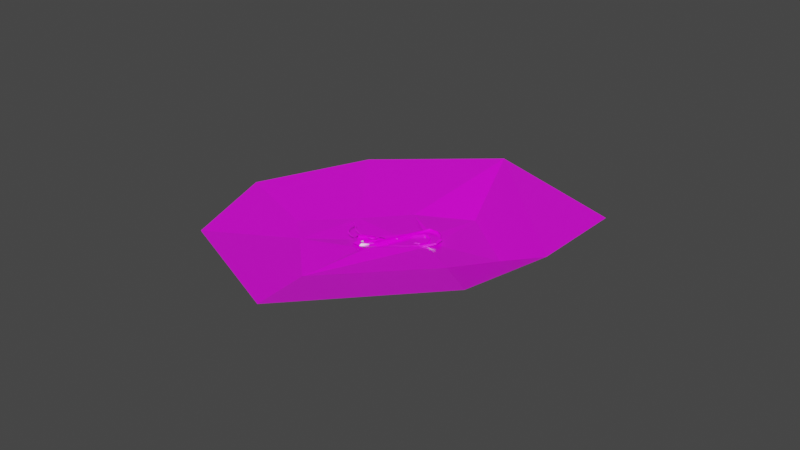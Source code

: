 # Source: MugenStage.blend  (saved by Blender 2.90.8; exported with 4.5.12 LTS)
import bpy
from mathutils import Matrix  # noqa: F401  (used for matrix-valued properties, if any)

bpy.ops.wm.read_factory_settings(use_empty=True)
scene = bpy.context.scene
scene.name = 'Scene'

# ---- collections
col_ground = bpy.data.collections.new('ground'); scene.collection.children.link(col_ground)
col_collection_2 = bpy.data.collections.new('Collection 2'); scene.collection.children.link(col_collection_2)

# ---- images (referenced by path relative to the original .blend; pixels are not part of the script)
import os
ASSET_DIR = os.environ.get("B2B_ASSET_DIR", "")  # directory of the original .blend (textures are referenced by path, not embedded)
HERE = os.path.dirname(os.path.abspath(__file__))  # packed textures are extracted next to this script under _unpacked/

def load_image(name, relpath, width, height, colorspace="sRGB"):
    """Load a texture the original file referenced (path relative to the .blend, or extracted next to this script)."""
    p = next((c for c in (os.path.join(HERE, relpath), os.path.join(ASSET_DIR, relpath)) if relpath and os.path.exists(c)), "")
    if p:
        img = bpy.data.images.load(p, check_existing=True)
        img.name = name
    else:  # same state as the original file: an image datablock whose file is absent (Cycles renders it pink)
        img = bpy.data.images.new(name, width, height)
        img.source = "FILE"
        img.filepath = "//" + (relpath or name)
    img.colorspace_settings.name = colorspace
    return img
img_stageuv_png = load_image('stageUV.png', 'stageUV.png', 1024, 1024, 'sRGB')
img_mugenstage_png = load_image('MugenStage.png', 'MugenStage.png', 1024, 1024, 'sRGB')

# ---- materials (node trees are filled in below, after node groups)
mat_x = bpy.data.materials.new('マテリアル')
mat_x.use_transparent_shadow = False
mat_x.roughness = 0.5
mat_x.specular_intensity = 0.9
mat_none = bpy.data.materials.new('None')
mat_none.use_transparent_shadow = False
mat_none.roughness = 0.2546
mat_none.specular_intensity = 0.8
mat_none_001 = bpy.data.materials.new('None.001')
mat_none_001.use_transparent_shadow = False
mat_none_001.roughness = 0.2546
mat_none_001.specular_intensity = 0.8
mat_none_002 = bpy.data.materials.new('None.002')
mat_none_002.use_transparent_shadow = False
mat_none_002.roughness = 0.2546
mat_none_002.specular_intensity = 0.8
mat_none_003 = bpy.data.materials.new('None.003')
mat_none_003.use_transparent_shadow = False
mat_none_003.roughness = 0.2546
mat_none_003.specular_intensity = 0.8
mat_none_007 = bpy.data.materials.new('None.007')
mat_none_007.use_transparent_shadow = False
mat_none_007.roughness = 0.2546
mat_none_007.specular_intensity = 0.8
mat_none_006 = bpy.data.materials.new('None.006')
mat_none_006.use_transparent_shadow = False
mat_none_006.roughness = 0.2546
mat_none_006.specular_intensity = 0.8
mat_none_005 = bpy.data.materials.new('None.005')
mat_none_005.use_transparent_shadow = False
mat_none_005.roughness = 0.2546
mat_none_005.specular_intensity = 0.8
mat_none_004 = bpy.data.materials.new('None.004')
mat_none_004.use_transparent_shadow = False
mat_none_004.roughness = 0.2546
mat_none_004.specular_intensity = 0.8

# ---- material node trees
mat_x.use_nodes = True; mat_x.node_tree.nodes.clear()
_N = mat_x.node_tree.nodes; _L = mat_x.node_tree.links
n0 = _N.new('ShaderNodeBsdfPrincipled'); n0.name = 'Principled BSDF'; n0.location = (10, 300)
n0.distribution = 'GGX'
n0.subsurface_method = 'BURLEY'
n0.inputs[3].default_value = 1.45
n0.inputs[13].default_value = 0.9
n0.inputs[27].default_value = (0.0, 0.0, 0.0, 1.0)
n0.inputs[28].default_value = 1.0
n1 = _N.new('ShaderNodeOutputMaterial'); n1.name = 'Material Output'; n1.location = (300, 300)
n2 = _N.new('ShaderNodeTexImage'); n2.name = '画像テクスチャ'; n2.location = (-300, 600)
n2.image = img_stageuv_png
_L.new(n0.outputs[0], n1.inputs[0])
_L.new(n2.outputs[0], n0.inputs[0])
n1.is_active_output = True
mat_none.use_nodes = True; mat_none.node_tree.nodes.clear()
_N = mat_none.node_tree.nodes; _L = mat_none.node_tree.links
n0 = _N.new('ShaderNodeBsdfPrincipled'); n0.name = 'Principled BSDF'; n0.location = (10, 300)
n0.distribution = 'GGX'
n0.subsurface_method = 'BURLEY'
n0.inputs[2].default_value = 0.2546
n0.inputs[3].default_value = 1.45
n0.inputs[13].default_value = 0.8
n0.inputs[27].default_value = (0.0, 0.0, 0.0, 1.0)
n0.inputs[28].default_value = 1.0
n1 = _N.new('ShaderNodeOutputMaterial'); n1.name = 'Material Output'; n1.location = (300, 300)
n2 = _N.new('ShaderNodeTexImage'); n2.name = '画像テクスチャ'; n2.location = (-280, 275)
n2.image = img_mugenstage_png
_L.new(n0.outputs[0], n1.inputs[0])
_L.new(n2.outputs[0], n0.inputs[0])
n1.is_active_output = True
mat_none_001.use_nodes = True; mat_none_001.node_tree.nodes.clear()
_N = mat_none_001.node_tree.nodes; _L = mat_none_001.node_tree.links
n0 = _N.new('ShaderNodeBsdfPrincipled'); n0.name = 'Principled BSDF'; n0.location = (10, 300)
n0.distribution = 'GGX'
n0.subsurface_method = 'BURLEY'
n0.inputs[2].default_value = 0.2546
n0.inputs[3].default_value = 1.45
n0.inputs[13].default_value = 0.8
n0.inputs[27].default_value = (0.0, 0.0, 0.0, 1.0)
n0.inputs[28].default_value = 1.0
n1 = _N.new('ShaderNodeOutputMaterial'); n1.name = 'Material Output'; n1.location = (300, 300)
_L.new(n0.outputs[0], n1.inputs[0])
n1.is_active_output = True
mat_none_002.use_nodes = True; mat_none_002.node_tree.nodes.clear()
_N = mat_none_002.node_tree.nodes; _L = mat_none_002.node_tree.links
n0 = _N.new('ShaderNodeBsdfPrincipled'); n0.name = 'Principled BSDF'; n0.location = (10, 300)
n0.distribution = 'GGX'
n0.subsurface_method = 'BURLEY'
n0.inputs[2].default_value = 0.2546
n0.inputs[3].default_value = 1.45
n0.inputs[13].default_value = 0.8
n0.inputs[27].default_value = (0.0, 0.0, 0.0, 1.0)
n0.inputs[28].default_value = 1.0
n1 = _N.new('ShaderNodeOutputMaterial'); n1.name = 'Material Output'; n1.location = (300, 300)
_L.new(n0.outputs[0], n1.inputs[0])
n1.is_active_output = True
mat_none_003.use_nodes = True; mat_none_003.node_tree.nodes.clear()
_N = mat_none_003.node_tree.nodes; _L = mat_none_003.node_tree.links
n0 = _N.new('ShaderNodeBsdfPrincipled'); n0.name = 'Principled BSDF'; n0.location = (10, 300)
n0.distribution = 'GGX'
n0.subsurface_method = 'BURLEY'
n0.inputs[2].default_value = 0.2546
n0.inputs[3].default_value = 1.45
n0.inputs[13].default_value = 0.8
n0.inputs[27].default_value = (0.0, 0.0, 0.0, 1.0)
n0.inputs[28].default_value = 1.0
n1 = _N.new('ShaderNodeOutputMaterial'); n1.name = 'Material Output'; n1.location = (300, 300)
_L.new(n0.outputs[0], n1.inputs[0])
n1.is_active_output = True
mat_none_007.use_nodes = True; mat_none_007.node_tree.nodes.clear()
_N = mat_none_007.node_tree.nodes; _L = mat_none_007.node_tree.links
n0 = _N.new('ShaderNodeBsdfPrincipled'); n0.name = 'Principled BSDF'; n0.location = (10, 300)
n0.distribution = 'GGX'
n0.subsurface_method = 'BURLEY'
n0.inputs[2].default_value = 0.2546
n0.inputs[3].default_value = 1.45
n0.inputs[13].default_value = 0.8
n0.inputs[27].default_value = (0.0, 0.0, 0.0, 1.0)
n0.inputs[28].default_value = 1.0
n1 = _N.new('ShaderNodeOutputMaterial'); n1.name = 'Material Output'; n1.location = (300, 300)
_L.new(n0.outputs[0], n1.inputs[0])
n1.is_active_output = True
mat_none_006.use_nodes = True; mat_none_006.node_tree.nodes.clear()
_N = mat_none_006.node_tree.nodes; _L = mat_none_006.node_tree.links
n0 = _N.new('ShaderNodeBsdfPrincipled'); n0.name = 'Principled BSDF'; n0.location = (10, 300)
n0.distribution = 'GGX'
n0.subsurface_method = 'BURLEY'
n0.inputs[2].default_value = 0.2546
n0.inputs[3].default_value = 1.45
n0.inputs[13].default_value = 0.8
n0.inputs[27].default_value = (0.0, 0.0, 0.0, 1.0)
n0.inputs[28].default_value = 1.0
n1 = _N.new('ShaderNodeOutputMaterial'); n1.name = 'Material Output'; n1.location = (300, 300)
_L.new(n0.outputs[0], n1.inputs[0])
n1.is_active_output = True
mat_none_005.use_nodes = True; mat_none_005.node_tree.nodes.clear()
_N = mat_none_005.node_tree.nodes; _L = mat_none_005.node_tree.links
n0 = _N.new('ShaderNodeBsdfPrincipled'); n0.name = 'Principled BSDF'; n0.location = (10, 300)
n0.distribution = 'GGX'
n0.subsurface_method = 'BURLEY'
n0.inputs[2].default_value = 0.2546
n0.inputs[3].default_value = 1.45
n0.inputs[13].default_value = 0.8
n0.inputs[27].default_value = (0.0, 0.0, 0.0, 1.0)
n0.inputs[28].default_value = 1.0
n1 = _N.new('ShaderNodeOutputMaterial'); n1.name = 'Material Output'; n1.location = (300, 300)
_L.new(n0.outputs[0], n1.inputs[0])
n1.is_active_output = True
mat_none_004.use_nodes = True; mat_none_004.node_tree.nodes.clear()
_N = mat_none_004.node_tree.nodes; _L = mat_none_004.node_tree.links
n0 = _N.new('ShaderNodeBsdfPrincipled'); n0.name = 'Principled BSDF'; n0.location = (10, 300)
n0.distribution = 'GGX'
n0.subsurface_method = 'BURLEY'
n0.inputs[2].default_value = 0.2546
n0.inputs[3].default_value = 1.45
n0.inputs[13].default_value = 0.8
n0.inputs[27].default_value = (0.0, 0.0, 0.0, 1.0)
n0.inputs[28].default_value = 1.0
n1 = _N.new('ShaderNodeOutputMaterial'); n1.name = 'Material Output'; n1.location = (300, 300)
_L.new(n0.outputs[0], n1.inputs[0])
n1.is_active_output = True

# ---- world
world_world = bpy.data.worlds.new('World'); scene.world = world_world
world_world.use_nodes = True; world_world.node_tree.nodes.clear()
_N = world_world.node_tree.nodes; _L = world_world.node_tree.links
n0 = _N.new('ShaderNodeOutputWorld'); n0.name = 'World Output'; n0.location = (300, 300)
n1 = _N.new('ShaderNodeBackground'); n1.name = 'Background'; n1.location = (10, 300)
n1.inputs[0].default_value = (0.05088, 0.05088, 0.05088, 1.0)
_L.new(n1.outputs[0], n0.inputs[0])
n0.is_active_output = True
world_world.color = (0.05088, 0.05088, 0.05088)
world_world.use_sun_shadow = False
world_world.sun_shadow_jitter_overblur = 0.0

# ---- meshes
me_001 = bpy.data.meshes.new('平面.001')
me_001.from_pydata([(1.0, -4e-06, 9.279), (-0.885, 2e-06, -8.834), (-0.9997, -4e-06, 9.279), (-0.8578, 4e-06, -12.67), (-2.214, 4e-06, -11.26), (-3.986, 4e-06, -14.88), (-4.758, 4e-06, -13.13), (-7.78, 4e-06, -14.88), (-7.78, 4e-06, -12.88), (-11.15, 4e-06, -12.97), (-11.55, 4e-06, -14.88), (-13.8, 4e-06, -11.9), (-15.04, 4e-06, -13.35), (-15.21, 4e-06, -9.572), (-17.05, 2e-06, -6.305), (-15.05, 2e-06, -6.305), (-16.76, 2e-06, -3.199), (-15.05, 0.0, -2.492), (-17.77, 0.0, 0.2168), (-21.58, 0.0, 0.2117), (-18.47, 0.0, -1.49), (-21.58, 0.0, -1.788), (-25.37, 0.0, 0.2117), (-25.37, 0.0, -1.788), (-29.18, 0.0, 0.2117), (-29.18, 0.0, -1.788), (-29.44, 0.08918, 0.2117), (-28.92, -0.08918, -1.788), (-29.44, 0.08918, -1.788), (-36.21, 0.3893, 0.2117), (-32.63, -0.426, -1.788), (-36.21, 0.3893, -1.788), (-39.6, 1.135, 0.2117), (-39.6, 1.135, -1.788), (-42.79, 2.222, 0.2117), (-42.79, 2.222, -1.788), (-45.4, 4.415, 0.2117), (-45.4, 4.415, -1.788), (-46.67, 7.802, 0.2117), (-46.67, 7.802, -1.788), (-46.66, 11.14, 0.1145), (-46.66, 11.57, -1.789), (-46.66, 13.83, 1.404), (-46.66, 15.01, -0.1502), (-46.66, 15.74, 3.402), (-46.66, 17.5, 2.751), (-46.66, 17.49, 6.406), (-46.66, 15.67, 9.39), (-46.66, 17.5, 10.06), (-46.66, 15.58, 13.37), (-46.66, 12.1, 14.99), (-46.66, 14.14, 12.1), (-46.68, 8.321, 14.98), (-46.66, 11.68, 13.08), (-41.53, 3.303, 14.98), (-37.83, 2.733, 12.98), (-41.53, 3.303, 12.98), (-44.78, 5.1, 14.98), (-44.78, 5.1, 12.98), (-46.68, 8.321, 12.98), (-38.14, 2.617, 14.98), (-37.65, 2.873, 12.98), (-38.14, 2.617, 12.98), (-33.53, -4e-06, 12.98), (-11.34, -4e-06, 14.8), (-10.77, -4e-06, 12.98), (-9.206, -6e-06, 16.0), (-7.633, -4e-06, 15.18), (-7.63, -6e-06, 18.92), (-9.338, -8e-06, 21.96), (-7.631, -8e-06, 22.66), (-10.34, -8e-06, 25.37), (-11.05, -8e-06, 23.67), (-13.47, -8e-06, 25.07), (-14.17, -8e-06, 23.37), (-15.18, -8e-06, 26.79), (-16.88, -8e-06, 26.08), (-15.18, -1e-05, 29.21), (-14.17, -1e-05, 32.63), (-13.46, -1e-05, 30.93), (-10.5, -1e-05, 32.63), (-10.5, -1e-05, 30.63), (-7.436, -1e-05, 30.63), (-4.187, -1e-05, 32.63), (-2.326, -1e-05, 29.26), (-4.716, -1e-05, 30.78), (-0.9292, -1e-05, 30.61), (-0.8832, -8e-06, 27.04), (-0.9994, -4e-06, 13.02), (1.001, -4e-06, 13.02), (1.001, -6e-06, 16.76), (-0.9994, -6e-06, 16.76), (1.001, -6e-06, 20.51), (-0.9994, -6e-06, 20.51), (1.001, -8e-06, 24.12), (0.9843, -8e-06, 27.53), (-7.436, -1e-05, 32.63), (0.9915, 4e-06, -9.316), (-17.06, 4e-06, -10.1), (-28.92, -0.08918, 0.2117), (-32.63, -0.426, 0.2117), (-46.66, 15.49, 6.406), (-37.83, 2.733, 14.98), (-37.65, 2.873, 14.98), (-33.53, -4e-06, 14.98), (-9.63, -6e-06, 18.92), (-16.89, -1e-05, 29.92), (-0.9994, -8e-06, 24.12)], [], [(0, 1, 2), (1, 3, 4), (4, 5, 6), (6, 7, 8), (7, 9, 8), (10, 11, 9), (12, 13, 11), (13, 14, 15), (15, 16, 17), (16, 18, 17), (19, 20, 21), (22, 21, 23), (24, 23, 25), (26, 27, 28), (29, 30, 31), (32, 31, 33), (34, 33, 35), (36, 35, 37), (38, 37, 39), (40, 39, 41), (42, 41, 43), (44, 43, 45), (46, 44, 45), (47, 46, 48), (49, 47, 48), (50, 51, 49), (52, 53, 50), (54, 55, 56), (57, 56, 58), (59, 57, 58), (60, 61, 62), (63, 64, 65), (65, 66, 67), (66, 68, 67), (68, 69, 70), (69, 71, 70), (72, 73, 71), (74, 75, 73), (76, 77, 75), (77, 78, 79), (79, 80, 81), (80, 82, 81), (83, 84, 85), (86, 87, 84), (0, 88, 89), (88, 90, 89), (91, 92, 90), (93, 94, 92), (94, 87, 95), (96, 85, 82), (0, 97, 1), (1, 97, 3), (4, 3, 5), (6, 5, 7), (7, 10, 9), (10, 12, 11), (12, 98, 13), (13, 98, 14), (15, 14, 16), (16, 20, 18), (19, 18, 20), (22, 19, 21), (24, 22, 23), (26, 99, 27), (29, 100, 30), (32, 29, 31), (34, 32, 33), (36, 34, 35), (38, 36, 37), (40, 38, 39), (42, 40, 41), (44, 42, 43), (46, 101, 44), (47, 101, 46), (49, 51, 47), (50, 53, 51), (52, 59, 53), (54, 102, 55), (57, 54, 56), (59, 52, 57), (60, 103, 61), (63, 104, 64), (65, 64, 66), (66, 105, 68), (68, 105, 69), (69, 72, 71), (72, 74, 73), (74, 76, 75), (76, 106, 77), (77, 106, 78), (79, 78, 80), (80, 96, 82), (83, 86, 84), (86, 95, 87), (0, 2, 88), (88, 91, 90), (91, 93, 92), (93, 107, 94), (94, 107, 87), (96, 83, 85)])
me_001.polygons.foreach_set('use_smooth', [True] * 100)
_k = set([(0, 89), (0, 97), (1, 2), (1, 4), (2, 88), (3, 5), (3, 97), (4, 6), (5, 7), (6, 8), (7, 10), (8, 9), (9, 11), (10, 12), (11, 13), (12, 98), (13, 15), (14, 16), (14, 98), (15, 17), (16, 20), (17, 18), (18, 19), (19, 22), (20, 21), (21, 23), (22, 24), (23, 25), (24, 25), (26, 28), (26, 99), (27, 28), (27, 99), (29, 32), (29, 100), (30, 31), (30, 100), (31, 33), (32, 33), (32, 34), (33, 35), (34, 35), (34, 36), (35, 37), (36, 37), (36, 38), (37, 39), (38, 39), (38, 40), (39, 41), (40, 42), (41, 43), (42, 44), (43, 45), (44, 101), (45, 46), (46, 48), (47, 51), (47, 101), (48, 49), (49, 50), (50, 52), (51, 53), (52, 53), (52, 57), (52, 59), (53, 59), (54, 56), (54, 57), (54, 102), (55, 56), (55, 102), (56, 58), (57, 58), (57, 59), (58, 59), (60, 62), (60, 103), (61, 62), (61, 103), (63, 65), (63, 104), (64, 66), (64, 104), (65, 67), (66, 105), (67, 68), (68, 70), (69, 72), (69, 105), (70, 71), (71, 73), (72, 74), (73, 75), (74, 76), (75, 77), (76, 106), (77, 79), (78, 80), (78, 106), (79, 81), (80, 96), (81, 82), (82, 85), (83, 86), (83, 96), (84, 85), (84, 87), (86, 95), (87, 107), (88, 91), (89, 90), (90, 92), (91, 93), (92, 94), (93, 107), (94, 95)])
me_001.attributes.new('sharp_edge', 'BOOLEAN', 'EDGE').data.foreach_set('value', [ (min(e.vertices), max(e.vertices)) in _k for e in me_001.edges])
_uv = me_001.uv_layers.new(name='UVMap')
_uv.uv.foreach_set('vector', [0.2378, 0.9055, 0.3068, 0.2895, 0.311, 0.9055, 0.1729, 0.2096, 0.1719, 0.07929, 0.2215, 0.1272, 0.2215, 0.1272, 0.2863, 0.004012, 0.3146, 0.06365, 0.3146, 0.06365, 0.4251, 0.003994, 0.4251, 0.07201, 0.4251, 0.003994, 0.5484, 0.0691, 0.4251, 0.07201, 0.563, 0.003906, 0.6451, 0.1053, 0.5484, 0.0691, 0.3366, 0.07136, 0.3428, 0.1997, 0.291, 0.1206, 0.3428, 0.1997, 0.41, 0.3109, 0.3368, 0.3109, 0.3368, 0.3109, 0.3994, 0.4165, 0.3369, 0.4405, 0.3994, 0.4165, 0.4362, 0.5327, 0.3369, 0.4405, 0.7111, 0.9911, 0.5972, 0.9333, 0.7111, 0.9231, 0.8496, 0.9911, 0.7111, 0.9231, 0.8496, 0.9231, 0.9888, 0.9911, 0.8496, 0.9231, 0.9888, 0.9231, 0.5441, 0.2209, 0.5632, 0.2889, 0.5441, 0.2889, 0.5441, 0.538, 0.4709, 0.6604, 0.4709, 0.538, 0.5441, 0.4219, 0.4709, 0.538, 0.4709, 0.4219, 0.5441, 0.3122, 0.4709, 0.4219, 0.4709, 0.3122, 0.5441, 0.2209, 0.4709, 0.3122, 0.4709, 0.2209, 0.8261, 0.8232, 0.9536, 0.8913, 0.8261, 0.8912, 0.7045, 0.8265, 0.8261, 0.8912, 0.6888, 0.8913, 0.6065, 0.7827, 0.6888, 0.8913, 0.5631, 0.8355, 0.6294, 0.5889, 0.6558, 0.7097, 0.5653, 0.611, 0.5654, 0.4867, 0.6294, 0.5889, 0.5653, 0.611, 0.6317, 0.3852, 0.5654, 0.4867, 0.5653, 0.3625, 0.5567, 0.1014, 0.4304, 0.1698, 0.4163, 0.1055, 0.6737, 0.1725, 0.5445, 0.1654, 0.5567, 0.1014, 0.7387, 0.4316, 0.6722, 0.3166, 0.7426, 0.3041, 0.5441, 0.7728, 0.4709, 0.8991, 0.4709, 0.7728, 0.5441, 0.6604, 0.4709, 0.7728, 0.4709, 0.6604, 0.6654, 0.4298, 0.7354, 0.546, 0.662, 0.5442, 0.7762, 0.4373, 0.7662, 0.3952, 0.7762, 0.3952, 0.8417, 0.7856, 0.7793, 0.03335, 0.8462, 0.01424, 0.4399, 0.5608, 0.3827, 0.6635, 0.3251, 0.6357, 0.3827, 0.6635, 0.325, 0.763, 0.3251, 0.6357, 0.325, 0.763, 0.3875, 0.8662, 0.325, 0.8902, 0.2003, 0.346, 0.09667, 0.4198, 0.1536, 0.3007, 0.1644, 0.4212, 0.1481, 0.5148, 0.09667, 0.4198, 0.1196, 0.5404, 0.1562, 0.6566, 0.09374, 0.5984, 0.2187, 0.6326, 0.1563, 0.7392, 0.1562, 0.6566, 0.1563, 0.7392, 0.1195, 0.8555, 0.09363, 0.7974, 0.533, 0.938, 0.4247, 0.996, 0.4247, 0.928, 0.4247, 0.996, 0.3125, 0.928, 0.4247, 0.928, 0.1937, 0.9959, 0.1256, 0.8815, 0.213, 0.9331, 0.07449, 0.9273, 0.07281, 0.8057, 0.1256, 0.8815, 0.003916, 0.2018, 0.07706, 0.329, 0.003906, 0.329, 0.07706, 0.329, 0.003906, 0.4561, 0.003906, 0.329, 0.07706, 0.4561, 0.003907, 0.5838, 0.003906, 0.4561, 0.07706, 0.5838, 0.003907, 0.7065, 0.003907, 0.5838, 0.003907, 0.7065, 0.07281, 0.8057, 0.004504, 0.8226, 0.3125, 0.996, 0.213, 0.9331, 0.3125, 0.928, 0.2378, 0.9055, 0.2381, 0.2731, 0.3068, 0.2895, 0.1729, 0.2096, 0.1043, 0.1933, 0.1719, 0.07929, 0.2215, 0.1272, 0.1719, 0.07929, 0.2863, 0.004012, 0.3146, 0.06365, 0.2863, 0.004012, 0.4251, 0.003994, 0.4251, 0.003994, 0.563, 0.003906, 0.5484, 0.0691, 0.563, 0.003906, 0.6908, 0.05614, 0.6451, 0.1053, 0.3366, 0.07136, 0.4104, 0.1817, 0.3428, 0.1997, 0.3428, 0.1997, 0.4104, 0.1817, 0.41, 0.3109, 0.3368, 0.3109, 0.41, 0.3109, 0.3994, 0.4165, 0.3994, 0.4165, 0.4621, 0.4746, 0.4362, 0.5327, 0.7111, 0.9911, 0.5714, 0.9913, 0.5972, 0.9333, 0.8496, 0.9911, 0.7111, 0.9911, 0.7111, 0.9231, 0.9888, 0.9911, 0.8496, 0.9911, 0.8496, 0.9231, 0.5441, 0.2209, 0.5632, 0.2209, 0.5632, 0.2889, 0.5441, 0.538, 0.5441, 0.6604, 0.4709, 0.6604, 0.5441, 0.4219, 0.5441, 0.538, 0.4709, 0.538, 0.5441, 0.3122, 0.5441, 0.4219, 0.4709, 0.4219, 0.5441, 0.2209, 0.5441, 0.3122, 0.4709, 0.3122, 0.8261, 0.8232, 0.9536, 0.8232, 0.9536, 0.8913, 0.7045, 0.8265, 0.8261, 0.8232, 0.8261, 0.8912, 0.6065, 0.7827, 0.7045, 0.8265, 0.6888, 0.8913, 0.6294, 0.5889, 0.6991, 0.6568, 0.6558, 0.7097, 0.5654, 0.4867, 0.6383, 0.4867, 0.6294, 0.5889, 0.6317, 0.3852, 0.6383, 0.4867, 0.5654, 0.4867, 0.5567, 0.1014, 0.5445, 0.1654, 0.4304, 0.1698, 0.6737, 0.1725, 0.6223, 0.2187, 0.5445, 0.1654, 0.7387, 0.4316, 0.6654, 0.4298, 0.6722, 0.3166, 0.5441, 0.7728, 0.5441, 0.8991, 0.4709, 0.8991, 0.5441, 0.6604, 0.5441, 0.7728, 0.4709, 0.7728, 0.6654, 0.4298, 0.7387, 0.4316, 0.7354, 0.546, 0.7762, 0.4373, 0.7662, 0.4373, 0.7662, 0.3952, 0.8417, 0.7856, 0.7683, 0.7853, 0.7793, 0.03335, 0.4399, 0.5608, 0.4609, 0.6226, 0.3827, 0.6635, 0.3827, 0.6635, 0.3982, 0.763, 0.325, 0.763, 0.325, 0.763, 0.3982, 0.763, 0.3875, 0.8662, 0.2003, 0.346, 0.1644, 0.4212, 0.09667, 0.4198, 0.1644, 0.4212, 0.2159, 0.5162, 0.1481, 0.5148, 0.1196, 0.5404, 0.2187, 0.6326, 0.1562, 0.6566, 0.2187, 0.6326, 0.2188, 0.7632, 0.1563, 0.7392, 0.1563, 0.7392, 0.2188, 0.7632, 0.1195, 0.8555, 0.533, 0.938, 0.5589, 0.9961, 0.4247, 0.996, 0.4247, 0.996, 0.3125, 0.996, 0.3125, 0.928, 0.1937, 0.9959, 0.07449, 0.9273, 0.1256, 0.8815, 0.07449, 0.9273, 0.004504, 0.8226, 0.07281, 0.8057, 0.003916, 0.2018, 0.07707, 0.2018, 0.07706, 0.329, 0.07706, 0.329, 0.07706, 0.4561, 0.003906, 0.4561, 0.07706, 0.4561, 0.07706, 0.5838, 0.003907, 0.5838, 0.07706, 0.5838, 0.07706, 0.7065, 0.003907, 0.7065, 0.003907, 0.7065, 0.07706, 0.7065, 0.07281, 0.8057, 0.3125, 0.996, 0.1937, 0.9959, 0.213, 0.9331])
me_001.materials.append(mat_x)
me_001.use_remesh_fix_poles = True
me_001.use_remesh_preserve_attributes = False
me_001.use_mirror_vertex_groups = False
me_001.update()
me_001.normals_split_custom_set([tuple(v) for v in zip(*[iter([-3.139e-08, 1.0, 1.689e-07, -7.095e-07, 1.0, 4.713e-07, 0.0, 1.0, 1.653e-07, -7.095e-07, 1.0, 4.713e-07, -2.335e-08, 1.0, 2.463e-07, 2.858e-07, 1.0, 2.753e-07, 2.858e-07, 1.0, 2.753e-07, 0.0, 1.0, -2.209e-14, 0.0, 1.0, 3.575e-14, 0.0, 1.0, 3.575e-14, 0.0, 1.0, 5.182e-15, 0.0, 1.0, 0.0, 0.0, 1.0, 5.182e-15, 0.0, 1.0, 1.117e-14, 0.0, 1.0, 0.0, 0.0, 1.0, -8.705e-15, 0.0, 1.0, -4.681e-14, 0.0, 1.0, 1.117e-14, 0.0, 1.0, -6.539e-14, -5.409e-08, 1.0, 2.807e-07, 0.0, 1.0, -4.681e-14, -5.409e-08, 1.0, 2.807e-07, -2.552e-08, 1.0, 3.014e-07, 1.551e-07, 1.0, 3.866e-07, 1.551e-07, 1.0, 3.866e-07, 5.453e-07, 1.0, 5.353e-07, 8.911e-07, 1.0, 6.772e-07, 5.453e-07, 1.0, 5.353e-07, -6.254e-08, 1.0, 2.746e-07, 8.911e-07, 1.0, 6.772e-07, 0.0, 1.0, 0.0, -4.029e-07, 1.0, 1.669e-07, 0.0, 1.0, 0.0, 0.0, 1.0, 0.0, 0.0, 1.0, 0.0, 0.0, 1.0, 0.0, 0.0, 1.0, 0.0, 0.0, 1.0, 0.0, 0.0, 1.0, 0.0, 0.3257, 0.9455, 0.0, 0.3257, 0.9455, 0.0, 0.3257, 0.9455, 0.0, 0.2222, 0.975, 0.0, 0.2222, 0.975, 0.0, 0.2146, 0.9767, 0.0, 0.2146, 0.9767, 0.0, 0.2146, 0.9767, 0.0, 0.2146, 0.9767, 0.0, 0.3227, 0.9465, 0.0, 0.3227, 0.9465, 0.0, 0.3227, 0.9465, 0.0, 0.6423, 0.7664, 3.702e-07, 0.6423, 0.7664, 1.884e-07, 0.6423, 0.7664, 5.586e-07, 0.9365, 0.3508, 8.481e-08, 0.9365, 0.3508, 1.789e-07, 0.9365, 0.3508, 0.0, 1.0, -0.002535, -0.0001043, 1.0, -0.002577, -0.0001767, 1.0, -6.922e-05, 7.54e-06, 1.0, -3.902e-07, 0.0, 1.0, -6.922e-05, 7.54e-06, 1.0, 8.461e-07, 0.0, 1.0, 1.823e-06, 0.0, 1.0, 8.461e-07, 0.0, 1.0, 2.57e-06, 0.0, 1.0, -1.781e-07, 5.985e-07, 1.0, 1.823e-06, 0.0, 1.0, 2.57e-06, 0.0, 1.0, 2.044e-07, 5.957e-07, 1.0, -1.781e-07, 5.985e-07, 1.0, 0.0, 4.87e-07, 1.0, 1.417e-06, -3.725e-07, 1.0, 2.044e-07, 5.957e-07, 1.0, 0.0, 4.87e-07, 1.0, -3.121e-05, 7.024e-06, 1.0, 1.65e-06, -3.589e-07, 1.0, 1.417e-06, -3.725e-07, 1.0, -0.003533, 0.0007835, 1.0, -0.003262, 0.00079, 1.0, -3.121e-05, 7.024e-06, 0.1524, 0.9883, 0.0, 0.1524, 0.9883, 0.0, 0.1524, 0.9883, 0.0, 0.4843, 0.8749, 0.0, 0.4843, 0.8749, 0.0, 0.4843, 0.8749, 0.0, 0.8615, 0.5078, 0.0, 0.8615, 0.5078, 0.0, 0.8615, 0.5078, 0.0, -0.4676, 0.8839, 0.0, -0.4676, 0.8839, 0.0, -0.4676, 0.8839, 0.0, 0.0, 1.0, 1.315e-14, 3.857e-07, 1.0, 1.216e-07, 1.072e-07, 1.0, 2.752e-07, 1.072e-07, 1.0, 2.752e-07, -5.13e-07, 1.0, 6.005e-07, -8.612e-07, 1.0, 7.873e-07, -5.13e-07, 1.0, 6.005e-07, -1.921e-07, 1.0, 3.935e-07, -8.612e-07, 1.0, 7.873e-07, -1.921e-07, 1.0, 3.935e-07, -7.985e-08, 1.0, 2.925e-07, -1.108e-07, 1.0, 2.675e-07, -7.985e-08, 1.0, 2.925e-07, 0.0, 1.0, 6.606e-14, -1.108e-07, 1.0, 2.675e-07, 0.0, 1.0, 7.984e-14, 0.0, 1.0, -6.337e-14, 0.0, 1.0, 6.606e-14, 0.0, 1.0, -8.509e-14, -1.706e-07, 1.0, 4.119e-07, 0.0, 1.0, -6.337e-14, -5.277e-08, 1.0, 3.478e-07, 3.712e-08, 1.0, 2.99e-07, -1.706e-07, 1.0, 4.119e-07, 3.712e-08, 1.0, 2.99e-07, 0.0, 1.0, 6.337e-14, 0.0, 1.0, 1.072e-13, 0.0, 1.0, 1.072e-13, 0.0, 1.0, 0.0, 0.0, 1.0, 0.0, 0.0, 1.0, 0.0, 0.0, 1.0, 0.0, 0.0, 1.0, 0.0, 0.0, 1.0, 2.011e-13, -2.63e-07, 1.0, 2.728e-07, 0.0, 1.0, 1.008e-13, -1.923e-07, 1.0, 2.813e-07, -1.32e-07, 1.0, 2.791e-07, -2.63e-07, 1.0, 2.728e-07, -3.139e-08, 1.0, 1.689e-07, 0.0, 1.0, 2.676e-07, 0.0, 1.0, 2.676e-07, 0.0, 1.0, 2.676e-07, 0.0, 1.0, 2.676e-07, 0.0, 1.0, 2.676e-07, 0.0, 1.0, 2.676e-07, 0.0, 1.0, 2.772e-07, 0.0, 1.0, 2.676e-07, 0.0, 1.0, 2.772e-07, 0.0, 1.0, 2.776e-07, 0.0, 1.0, 2.772e-07, 0.0, 1.0, 2.776e-07, -1.32e-07, 1.0, 2.791e-07, -7.312e-08, 1.0, 2.745e-07, 0.0, 1.0, 5.755e-14, 0.0, 1.0, 1.008e-13, 0.0, 1.0, 0.0, -3.139e-08, 1.0, 1.689e-07, -9.445e-07, 1.0, 4.729e-07, -7.095e-07, 1.0, 4.713e-07, -7.095e-07, 1.0, 4.713e-07, -9.445e-07, 1.0, 4.729e-07, -2.335e-08, 1.0, 2.463e-07, 2.858e-07, 1.0, 2.753e-07, -2.335e-08, 1.0, 2.463e-07, 0.0, 1.0, -2.209e-14, 0.0, 1.0, 3.575e-14, 0.0, 1.0, -2.209e-14, 0.0, 1.0, 5.182e-15, 0.0, 1.0, 5.182e-15, 0.0, 1.0, -8.705e-15, 0.0, 1.0, 1.117e-14, 0.0, 1.0, -8.705e-15, 0.0, 1.0, -6.539e-14, 0.0, 1.0, -4.681e-14, 0.0, 1.0, -6.539e-14, -7.542e-08, 1.0, 2.631e-07, -5.409e-08, 1.0, 2.807e-07, -5.409e-08, 1.0, 2.807e-07, -7.542e-08, 1.0, 2.631e-07, -2.552e-08, 1.0, 3.014e-07, 1.551e-07, 1.0, 3.866e-07, -2.552e-08, 1.0, 3.014e-07, 5.453e-07, 1.0, 5.353e-07, 5.453e-07, 1.0, 5.353e-07, -4.029e-07, 1.0, 1.669e-07, -6.254e-08, 1.0, 2.746e-07, 0.0, 1.0, 0.0, -6.254e-08, 1.0, 2.746e-07, -4.029e-07, 1.0, 1.669e-07, 0.0, 1.0, 0.0, 0.0, 1.0, 0.0, 0.0, 1.0, 0.0, 0.0, 1.0, 0.0, 0.0, 1.0, 0.0, 0.0, 1.0, 0.0, 0.3257, 0.9455, 0.0, 0.3257, 0.9455, 0.0, 0.3257, 0.9455, 0.0, 0.2222, 0.975, 0.0, 0.2222, 0.975, 0.0, 0.2222, 0.975, 0.0, 0.2146, 0.9767, 0.0, 0.2222, 0.975, 0.0, 0.2146, 0.9767, 0.0, 0.3227, 0.9465, 0.0, 0.3227, 0.9465, 0.0, 0.3227, 0.9465, 0.0, 0.6423, 0.7664, 3.702e-07, 0.6423, 0.7664, 0.0, 0.6423, 0.7664, 1.884e-07, 0.9365, 0.3508, 8.481e-08, 0.9365, 0.3508, 2.637e-07, 0.9365, 0.3508, 1.789e-07, 1.0, -0.002535, -0.0001043, 1.0, -0.002678, 0.0, 1.0, -0.002577, -0.0001767, 1.0, -3.902e-07, 0.0, 1.0, -0.002535, -0.0001043, 1.0, -6.922e-05, 7.54e-06, 1.0, 1.823e-06, 0.0, 1.0, -3.902e-07, 0.0, 1.0, 8.461e-07, 0.0, 1.0, -1.781e-07, 5.985e-07, 1.0, -4.299e-07, 6.435e-07, 1.0, 1.823e-06, 0.0, 1.0, 2.044e-07, 5.957e-07, 1.0, -4.299e-07, 6.435e-07, 1.0, -1.781e-07, 5.985e-07, 1.0, 1.417e-06, -3.725e-07, 1.0, 1.65e-06, -3.589e-07, 1.0, 2.044e-07, 5.957e-07, 1.0, -3.121e-05, 7.024e-06, 1.0, -0.003262, 0.00079, 1.0, 1.65e-06, -3.589e-07, 1.0, -0.00398, -4.441e-09, 1.0, -0.00398, -4.441e-09, 1.0, -0.00398, -4.441e-09, 0.1524, 0.9883, 0.0, 0.1524, 0.9883, 0.0, 0.1524, 0.9883, 0.0, 0.4843, 0.8749, 0.0, 0.4843, 0.8749, 0.0, 0.4843, 0.8749, 0.0, 0.8615, 0.5078, 5.101e-07, 0.8615, 0.5078, 5.101e-07, 0.8615, 0.5078, 5.101e-07, -0.4676, 0.8839, 0.0, -0.4676, 0.8839, 0.0, -0.4676, 0.8839, 0.0, 0.0, 1.0, 1.315e-14, 0.0, 1.0, 0.0, 3.857e-07, 1.0, 1.216e-07, 1.072e-07, 1.0, 2.752e-07, 3.857e-07, 1.0, 1.216e-07, -5.13e-07, 1.0, 6.005e-07, -5.13e-07, 1.0, 6.005e-07, 0.0, 1.0, 3.352e-07, -1.921e-07, 1.0, 3.935e-07, -1.921e-07, 1.0, 3.935e-07, 0.0, 1.0, 3.352e-07, -7.985e-08, 1.0, 2.925e-07, -7.985e-08, 1.0, 2.925e-07, 0.0, 1.0, 7.984e-14, 0.0, 1.0, 6.606e-14, 0.0, 1.0, 7.984e-14, 0.0, 1.0, -8.509e-14, 0.0, 1.0, -6.337e-14, 0.0, 1.0, -8.509e-14, -5.277e-08, 1.0, 3.478e-07, -1.706e-07, 1.0, 4.119e-07, -5.277e-08, 1.0, 3.478e-07, 1.078e-07, 1.0, 2.604e-07, 3.712e-08, 1.0, 2.99e-07, 3.712e-08, 1.0, 2.99e-07, 1.078e-07, 1.0, 2.604e-07, 0.0, 1.0, 6.337e-14, 0.0, 1.0, 1.072e-13, 0.0, 1.0, 6.337e-14, 0.0, 1.0, 0.0, 0.0, 1.0, 0.0, 0.0, 1.0, 5.755e-14, 0.0, 1.0, 0.0, 0.0, 1.0, 2.011e-13, -1.923e-07, 1.0, 2.813e-07, -2.63e-07, 1.0, 2.728e-07, -1.923e-07, 1.0, 2.813e-07, -7.312e-08, 1.0, 2.745e-07, -1.32e-07, 1.0, 2.791e-07, -3.139e-08, 1.0, 1.689e-07, 0.0, 1.0, 1.653e-07, 0.0, 1.0, 2.676e-07, 0.0, 1.0, 2.676e-07, 0.0, 1.0, 2.676e-07, 0.0, 1.0, 2.676e-07, 0.0, 1.0, 2.676e-07, 0.0, 1.0, 2.772e-07, 0.0, 1.0, 2.772e-07, 0.0, 1.0, 2.772e-07, 0.0, 1.0, 2.808e-07, 0.0, 1.0, 2.776e-07, 0.0, 1.0, 2.776e-07, 0.0, 1.0, 2.808e-07, -1.32e-07, 1.0, 2.791e-07, 0.0, 1.0, 5.755e-14, 0.0, 1.0, 2.011e-13, 0.0, 1.0, 1.008e-13])] * 3)])
me_031 = bpy.data.meshes.new('平面.031')
me_031.from_pydata([(-0.7915, -0.7846, -0.268), (1.042, -1.116, -0.07005), (1.061, 1.061, 0.0), (-1.602, -1.46, -0.4135), (-0.2366, -2.156, -0.09775), (-2.178, -1.728, -0.4965), (-1.825, -2.653, -0.1811), (-3.641, -2.586, -0.3132), (-2.851, -1.648, -0.6173), (-5.222, -1.885, -0.5812), (-3.705, -1.385, -0.792), (-5.999, 0.1885, -1.1), (-5.064, 1.042, -1.519)], [], [(0, 1, 2), (3, 4, 1, 0), (5, 6, 4, 3), (7, 6, 5, 8), (9, 7, 8, 10), (11, 9, 10), (10, 12, 11)])
_uv = me_031.uv_layers.new(name='UVマップ')
_uv.uv.foreach_set('vector', [0.0, 0.0, 1.0, 0.0, 0.0, 1.0, 0.0, 0.0, 1.0, 0.0, 1.0, 1.0, 0.0, 1.0, 0.0, 0.0, 1.0, 0.0, 1.0, 1.0, 0.0, 1.0, 0.0, 0.0, 1.0, 0.0, 1.0, 1.0, 0.0, 1.0, 0.0, 0.0, 1.0, 0.0, 1.0, 1.0, 0.0, 1.0, 0.0, 0.0, 1.0, 0.0, 1.0, 1.0, 1.0, 0.0, 1.0, 1.0, 0.0, 1.0])
me_031.use_remesh_fix_poles = True
me_031.use_remesh_preserve_attributes = False
me_031.use_mirror_vertex_groups = False
me_031.update()
me_023 = bpy.data.meshes.new('平面.023')
me_023.from_pydata([(-0.3871, 0.2219, -0.5139), (-0.102, -1.204, -0.4879), (-1.804, -0.2432, -6.179), (-0.08848, 0.2232, -0.5636), (0.04023, -15.07, -0.06698), (-1.638, -14.51, -5.799), (-1.467, -15.47, -5.806), (-0.1583, -14.09, -0.06746), (-1.43, -14.55, -5.829), (0.01977, -14.03, -0.1154), (-0.9868, 10.46, -4.224), (-0.4783, 11.32, -1.403), (-1.155, 11.13, -4.177), (-0.3032, 10.66, -1.396), (-1.557, -1.673, -6.16), (-0.9492, 11.12, -4.242), (-1.536, -0.212, -6.275), (-0.2983, 11.33, -1.419), (-0.05415, -7.165, -0.3029), (-1.808, -6.21, -5.998), (-1.52, -7.645, -5.996), (-0.3624, -5.746, -0.3162), (-1.502, -6.122, -6.057), (-0.05767, -5.688, -0.3822), (-0.0234, -10.92, -0.1803), (-1.666, -10.43, -5.91), (-1.495, -11.33, -5.9), (-0.2096, -10.01, -0.1781), (-1.469, -10.39, -5.92), (-0.007024, -10.03, -0.2308), (-1.914, 18.52, -7.702), (-1.352, 19.34, -4.809), (-2.074, 19.17, -7.792), (-1.175, 18.69, -4.831), (-2.05, 24.71, -8.199), (-0.8705, 25.76, -2.718), (-2.229, 25.37, -8.189), (-0.6943, 25.14, -2.718), (8.171, 24.81, 20.21), (8.406, 26.53, 21.24), (7.766, 25.85, 18.55), (8.09, 27.56, 19.55), (9.289, 14.8, 17.32), (9.485, 16.4, 18.47), (8.81, 15.79, 15.75), (9.072, 17.43, 16.81), (8.499, 9.155, 9.025), (8.942, 10.77, 10.1), (8.164, 10.29, 7.337), (8.48, 11.84, 8.411), (7.48, -2.968, 4.279), (9.698, 1.972, 7.197), (7.167, -1.522, 2.958), (9.296, 3.123, 5.611), (4.733, -13.48, -6.581), (4.397, -12.02, -7.908), (-1.914, 19.2, -7.785), (-1.174, 19.33, -4.833), (-2.054, 25.37, -8.251), (-0.658, 25.75, -2.799), (8.08, 25.86, 18.48), (8.472, 24.8, 20.14), (9.038, 15.81, 15.67), (9.563, 14.79, 17.25), (8.924, 9.167, 8.935), (8.55, 10.27, 7.262), (9.354, -1.385, 2.355), (6.642, -12.09, -8.599), (9.568, -3.464, 3.09), (7.062, -13.68, -7.349)], [], [(0, 1, 3), (4, 5, 6), (4, 7, 5), (7, 8, 5), (10, 11, 12), (10, 13, 11), (1, 2, 14), (1, 0, 2), (0, 16, 2), (18, 19, 20), (18, 21, 19), (21, 22, 19), (24, 25, 26), (24, 27, 25), (27, 28, 25), (30, 31, 32), (30, 33, 31), (34, 35, 36), (34, 37, 35), (38, 41, 40), (42, 45, 44), (46, 49, 48), (51, 52, 50), (54, 52, 55), (6, 5, 8), (7, 4, 9), (27, 24, 29), (26, 25, 28), (20, 19, 22), (51, 53, 52), (54, 50, 52), (7, 9, 8), (0, 3, 16), (21, 23, 22), (27, 29, 28), (38, 39, 41), (42, 43, 45), (46, 47, 49), (21, 18, 23), (14, 2, 16), (12, 11, 17, 15), (17, 11, 13), (12, 15, 10), (32, 31, 57, 56), (32, 56, 30), (33, 57, 31), (36, 35, 59, 58), (37, 59, 35), (36, 58, 34), (40, 41, 60), (39, 38, 61), (38, 60, 61), (38, 40, 60), (44, 45, 62), (63, 43, 42), (42, 62, 63), (42, 44, 62), (47, 46, 64), (49, 65, 48), (65, 46, 48), (65, 64, 46), (52, 53, 66), (67, 52, 66), (67, 55, 52), (68, 51, 50), (68, 54, 69), (68, 50, 54), (54, 67, 69), (54, 55, 67)])
me_023.polygons.foreach_set('material_index', [0, 0, 0, 0, 0, 0, 4, 4, 4, 0, 0, 0, 0, 0, 0, 0, 0, 0, 0, 0, 1, 2, 0, 0, 0, 0, 0, 0, 0, 0, 0, 0, 4, 0, 0, 0, 1, 2, 0, 0, 0, 0, 0, 0, 0, 0, 0, 0, 0, 0, 0, 0, 0, 0, 0, 1, 1, 0, 0, 2, 2, 0, 0, 0, 0, 0, 0, 0, 0])
_uv = me_023.uv_layers.new(name='UVマップ')
_uv.uv.foreach_set('vector', [0.0, 0.0, 1.0, 0.0, 1.0, 1.0, 0.9918, 0.1529, 0.9713, 0.1019, 0.9918, 0.1018, 0.9918, 0.1529, 0.9709, 0.1529, 0.9713, 0.1019, 1.0, 0.0, 0.0, 1.0, 0.0, 0.0, 0.9871, 0.2513, 0.9709, 0.2757, 0.9709, 0.2514, 0.9871, 0.2513, 0.9871, 0.2761, 0.9709, 0.2757, 1.0, 0.1017, 0.9713, 0.05141, 1.0, 0.05127, 1.0, 0.1017, 0.9709, 0.1018, 0.9713, 0.05141, 1.0, 0.0, 0.0, 1.0, 0.0, 0.0, 1.0, 0.1017, 0.9713, 0.05141, 1.0, 0.05127, 1.0, 0.1017, 0.9709, 0.1018, 0.9713, 0.05141, 1.0, 0.0, 0.0, 1.0, 0.0, 0.0, 0.9917, 0.2033, 0.9713, 0.153, 0.9917, 0.1529, 0.9917, 0.2033, 0.9709, 0.2034, 0.9713, 0.153, 1.0, 0.0, 0.0, 1.0, 0.0, 0.0, 0.9871, 0.2761, 0.9709, 0.3005, 0.9709, 0.2762, 0.9871, 0.2761, 0.9871, 0.301, 0.9709, 0.3005, 0.9871, 0.2034, 0.9709, 0.2509, 0.9709, 0.2035, 0.9871, 0.2034, 0.9871, 0.2513, 0.9709, 0.2509, 0.0, 0.0, 1.0, 1.0, 0.0, 1.0, 0.0, 0.0, 1.0, 1.0, 0.0, 1.0, 0.0, 0.0, 1.0, 1.0, 0.0, 1.0, 1.0, 0.0, 0.0, 1.0, 0.0, 0.0, 0.0, 0.0, 1.0, 1.0, 0.0, 1.0, 0.0, 0.0, 1.0, 1.0, 0.0, 1.0, 0.0, 0.0, 1.0, 0.0, 1.0, 1.0, 0.0, 0.0, 1.0, 0.0, 1.0, 1.0, 0.0, 0.0, 1.0, 1.0, 0.0, 1.0, 0.0, 0.0, 1.0, 1.0, 0.0, 1.0, 1.0, 0.0, 1.0, 1.0, 0.0, 1.0, 0.0, 0.0, 1.0, 0.0, 1.0, 1.0, 1.0, 0.0, 1.0, 1.0, 0.0, 1.0, 1.0, 0.0, 1.0, 1.0, 0.0, 1.0, 1.0, 0.0, 1.0, 1.0, 0.0, 1.0, 1.0, 0.0, 1.0, 1.0, 0.0, 1.0, 0.0, 0.0, 1.0, 0.0, 1.0, 1.0, 0.0, 0.0, 1.0, 0.0, 1.0, 1.0, 0.0, 0.0, 1.0, 0.0, 1.0, 1.0, 0.0, 0.0, 1.0, 0.0, 1.0, 1.0, 0.0, 0.0, 1.0, 1.0, 0.0, 1.0, 0.0, 0.0, 1.0, 0.0, 1.0, 1.0, 0.0, 1.0, 1.0, 1.0, 0.9709, 0.2757, 0.9871, 0.2761, 0.0, 0.0, 0.0, 1.0, 0.9871, 0.2513, 0.0, 0.0, 1.0, 0.0, 1.0, 1.0, 0.0, 1.0, 0.0, 0.0, 0.0, 1.0, 0.9871, 0.2761, 0.9871, 0.301, 1.0, 1.0, 1.0, 0.0, 0.0, 0.0, 1.0, 0.0, 1.0, 1.0, 0.0, 1.0, 0.9871, 0.2513, 1.0, 1.0, 1.0, 0.0, 0.0, 0.0, 0.0, 1.0, 0.9871, 0.2034, 0.0, 1.0, 1.0, 1.0, 0.0, 0.0, 1.0, 0.0, 0.0, 0.0, 0.0, 0.0, 0.0, 0.0, 0.0, 0.0, 0.0, 0.0, 0.0, 0.0, 0.0, 1.0, 0.0, 0.0, 0.0, 1.0, 1.0, 1.0, 0.0, 0.0, 0.0, 0.0, 1.0, 0.0, 0.0, 0.0, 0.0, 0.0, 0.0, 0.0, 0.0, 0.0, 0.0, 0.0, 0.0, 1.0, 0.0, 0.0, 1.0, 0.0, 0.0, 0.0, 0.0, 0.0, 1.0, 1.0, 0.0, 0.0, 0.0, 1.0, 0.0, 0.0, 0.0, 0.0, 0.0, 1.0, 0.0, 0.0, 0.0, 0.0, 0.0, 0.0, 0.0, 1.0, 1.0, 1.0, 0.0, 0.0, 0.0, 0.0, 1.0, 1.0, 0.0, 0.0, 0.0, 0.0, 0.0, 1.0, 1.0, 1.0, 0.0, 0.0, 1.0, 0.0, 0.0, 0.0, 0.0, 0.0, 0.0, 0.0, 0.0, 0.0, 0.0, 0.0, 0.0, 0.0, 0.0, 0.0, 0.0, 0.0, 0.0, 0.0, 0.0, 0.0, 0.0, 0.0, 0.0, 1.0, 0.0, 0.0])
_uv.active_render = True
_uv = me_023.uv_layers.new(name='UVMap')
_uv.uv.foreach_set('vector', [0.0, 0.0, 0.0, 0.0, 0.0, 0.0, 1.0, 0.0, 0.0, 1.0, 0.0, 0.0, 1.0, 0.0, 1.0, 1.0, 0.0, 1.0, 0.0, 0.0, 0.0, 0.0, 0.0, 0.0, 0.0, 0.0, 1.0, 1.0, 0.0, 1.0, 0.0, 0.0, 1.0, 0.0, 1.0, 1.0, 1.0, 0.0, 0.0, 1.0, 0.0, 0.0, 1.0, 0.0, 1.0, 1.0, 0.0, 1.0, 0.0, 0.0, 0.0, 0.0, 0.0, 0.0, 1.0, 0.0, 0.0, 1.0, 0.0, 0.0, 1.0, 0.0, 1.0, 1.0, 0.0, 1.0, 0.0, 0.0, 0.0, 0.0, 0.0, 0.0, 1.0, 0.0, 0.0, 1.0, 0.0, 0.0, 1.0, 0.0, 1.0, 1.0, 0.0, 1.0, 0.0, 0.0, 0.0, 0.0, 0.0, 0.0, 0.0, 0.0, 1.0, 1.0, 0.0, 1.0, 0.0, 0.0, 1.0, 0.0, 1.0, 1.0, 0.0, 0.0, 1.0, 1.0, 0.0, 1.0, 0.0, 0.0, 1.0, 0.0, 1.0, 1.0, 0.0, 0.0, 0.0, 0.0, 0.0, 0.0, 0.0, 0.0, 0.0, 0.0, 0.0, 0.0, 0.0, 0.0, 0.0, 0.0, 0.0, 0.0, 0.0, 0.0, 0.0, 0.0, 0.0, 0.0, 0.0, 0.0, 0.0, 0.0, 0.0, 0.0, 0.0, 0.0, 0.0, 0.0, 0.0, 0.0, 0.0, 0.0, 0.0, 0.0, 0.0, 0.0, 0.0, 0.0, 0.0, 0.0, 0.0, 0.0, 0.0, 0.0, 0.0, 0.0, 0.0, 0.0, 0.0, 0.0, 0.0, 0.0, 0.0, 0.0, 0.0, 0.0, 0.0, 0.0, 0.0, 0.0, 0.0, 0.0, 0.0, 0.0, 0.0, 0.0, 0.0, 0.0, 0.0, 0.0, 0.0, 0.0, 0.0, 0.0, 0.0, 0.0, 0.0, 0.0, 0.0, 0.0, 0.0, 0.0, 0.0, 0.0, 0.0, 0.0, 0.0, 0.0, 0.0, 0.0, 0.0, 0.0, 0.0, 0.0, 0.0, 0.0, 0.0, 0.0, 0.0, 0.0, 0.0, 0.0, 0.0, 0.0, 0.0, 0.0, 0.0, 0.0, 0.0, 0.0, 0.0, 0.0, 0.0, 0.0, 0.0, 0.0, 0.0, 0.0, 0.0, 0.0, 0.0, 0.0, 0.0, 0.0, 0.0, 0.0, 0.0, 0.0, 0.0, 0.0, 1.0, 1.0, 1.0, 0.0, 0.0, 0.0, 0.0, 0.0, 0.0, 0.0, 0.0, 0.0, 0.0, 0.0, 0.0, 0.0, 0.0, 0.0, 0.0, 0.0, 0.0, 0.0, 0.0, 0.0, 1.0, 0.0, 0.0, 0.0, 0.0, 0.0, 0.0, 0.0, 0.0, 0.0, 0.0, 0.0, 0.0, 0.0, 1.0, 0.0, 0.0, 0.0, 0.0, 0.0, 0.0, 0.0, 0.0, 0.0, 0.0, 0.0, 0.0, 0.0, 0.0, 0.0, 0.0, 0.0, 0.0, 0.0, 0.0, 0.0, 0.0, 0.0, 0.0, 0.0, 0.0, 0.0, 0.0, 0.0, 0.0, 0.0, 0.0, 0.0, 0.0, 0.0, 0.0, 0.0, 0.0, 0.0, 0.0, 0.0, 0.0, 0.0, 0.0, 0.0, 0.0, 0.0, 0.0, 0.0, 0.0, 0.0, 0.0, 0.0, 0.0, 0.0, 0.0, 0.0, 0.0, 0.0, 0.0, 0.0, 0.0, 0.0, 0.0, 0.0, 0.0, 0.0, 0.0, 0.0, 0.0, 0.0, 0.0, 0.0, 0.0, 0.0, 0.0, 0.0, 0.0, 0.0, 0.0, 0.0, 0.0, 0.0, 0.0, 0.0, 0.0, 0.0, 0.0, 0.0, 0.0, 0.0, 0.0, 0.0, 0.0, 0.0, 0.0, 0.0, 0.0, 0.0, 0.0, 0.0, 0.0, 0.0, 0.0, 0.0, 0.0, 0.0, 0.0, 0.0, 0.0, 0.0, 0.0, 0.0, 0.0, 0.0, 0.0, 0.0, 0.0, 0.0, 0.0, 0.0, 0.0, 0.0, 0.0, 0.0, 0.0, 0.0, 0.0, 0.0, 0.0, 0.0])
me_023.materials.append(mat_none)
me_023.materials.append(mat_none_001)
me_023.materials.append(mat_none_002)
me_023.materials.append(mat_none_003)
me_023.materials.append(mat_none_007)
me_023.materials.append(mat_none_006)
me_023.materials.append(mat_none_005)
me_023.materials.append(mat_none_004)
me_023.use_remesh_fix_poles = True
me_023.use_remesh_preserve_attributes = False
me_023.use_mirror_vertex_groups = False
me_023.update()
me_023.normals_split_custom_set([tuple(v) for v in zip(*[iter([-0.03812, 0.09635, 0.9946, -0.04112, 0.02301, 0.9989, -0.0102, 0.1632, 0.9865, -0.9449, -0.1966, 0.2616, -0.9452, -0.1967, 0.2605, -0.945, -0.1967, 0.2614, -0.9422, -0.2117, 0.2595, -0.9422, -0.2117, 0.2595, -0.9422, -0.2117, 0.2595, 0.1808, 0.9765, -0.1172, 0.1811, 0.9764, -0.1175, 0.181, 0.9764, -0.118, -0.9382, -0.245, 0.2445, -0.9383, -0.245, 0.2442, -0.9382, -0.245, 0.2443, -0.9386, -0.244, 0.2441, -0.9385, -0.2441, 0.2441, -0.9387, -0.2436, 0.2439, -0.9407, -0.2228, 0.256, -0.9385, -0.2295, 0.258, -0.9391, -0.2246, 0.2601, -0.9381, -0.2292, 0.2597, -0.9374, -0.2334, 0.2584, -0.9356, -0.2356, 0.263, -0.1255, 0.9893, -0.07488, -0.09526, 0.994, -0.05466, -0.09575, 0.9938, -0.05625, -0.9343, -0.2478, 0.2563, -0.9317, -0.2545, 0.2593, -0.9327, -0.2496, 0.2604, -0.932, -0.2523, 0.2603, -0.9313, -0.2564, 0.2589, -0.9293, -0.2587, 0.2635, -0.2828, 0.9585, -0.03729, -0.249, 0.9684, -0.01455, -0.2491, 0.9684, -0.01543, -0.9475, -0.1891, 0.2578, -0.9475, -0.1891, 0.2578, -0.9475, -0.1891, 0.2578, -0.9434, -0.2118, 0.2552, -0.9433, -0.2118, 0.2557, -0.9435, -0.2119, 0.2549, -0.204, 0.9787, -0.025, -0.1982, 0.9799, -0.02176, -0.1981, 0.9799, -0.02141, -0.9495, -0.1999, 0.242, -0.9495, -0.1999, 0.2419, -0.9494, -0.1998, 0.2422, -0.9318, -0.2584, 0.2548, -0.9319, -0.2576, 0.2553, -0.9323, -0.2568, 0.2548, -0.9351, -0.2516, 0.2495, -0.9353, -0.2511, 0.2494, -0.9353, -0.2511, 0.2494, -0.9305, -0.2663, 0.2514, -0.9306, -0.2662, 0.2513, -0.9306, -0.2663, 0.2512, -0.966, 0.03337, 0.2565, -0.966, 0.03337, 0.2565, -0.966, 0.03337, 0.2565, -0.9607, -0.0251, 0.2764, -0.9607, -0.0251, 0.2764, -0.9607, -0.0251, 0.2764, -0.9738, 0.04379, 0.2231, -0.9738, 0.04379, 0.2231, -0.9738, 0.04379, 0.2231, -0.9037, 0.1663, 0.3946, -0.9025, 0.1732, 0.3944, -0.9029, 0.1723, 0.3937, -0.9682, -0.003244, 0.2502, -0.97, -0.003556, 0.2429, -0.9683, -0.00352, 0.2498, -0.1461, -0.02327, -0.989, -0.1465, -0.02313, -0.9889, -0.1472, -0.02285, -0.9888, 0.2674, -0.01438, 0.9635, 0.2721, -0.01234, 0.9622, 0.2686, -0.01391, 0.9632, 0.2622, 0.04854, 0.9638, 0.2618, 0.05277, 0.9637, 0.2623, 0.05095, 0.9636, -0.1572, 0.05889, -0.9858, -0.115, 0.09755, -0.9886, -0.1036, 0.1035, -0.9892, -0.3205, -0.07647, -0.9442, -0.3256, -0.0469, -0.9443, -0.3242, -0.01192, -0.9459, -0.9063, 0.2033, 0.3704, -0.9064, 0.2033, 0.3702, -0.9072, 0.2004, 0.3699, -0.971, 0.002445, 0.239, -0.9704, 0.003614, 0.2414, -0.9704, 0.003633, 0.2414, -0.3173, 0.9483, -0.007362, -0.3167, 0.9485, -0.008283, -0.3114, 0.9503, -0.00242, -0.0008584, 0.9973, -0.07392, -0.001046, 0.9972, -0.07477, -0.007123, 0.9962, -0.08651, -0.157, 0.987, -0.03552, -0.1567, 0.987, -0.03506, -0.1645, 0.9852, -0.04854, 0.08377, 0.9929, -0.08483, 0.08379, 0.9929, -0.0849, 0.08194, 0.9928, -0.08718, -0.9808, 0.01797, 0.1941, -0.9808, 0.01797, 0.1941, -0.9808, 0.01797, 0.1941, -0.9752, -0.0377, 0.218, -0.9752, -0.0377, 0.218, -0.9752, -0.0377, 0.218, -0.9519, 0.06155, 0.3001, -0.9519, 0.06155, 0.3001, -0.9519, 0.06155, 0.3001, 0.2057, 0.05058, 0.9773, 0.2063, 0.05217, 0.9771, 0.2062, 0.05158, 0.9771, -0.2944, -0.13, -0.9468, -0.3043, -0.1348, -0.943, -0.2963, -0.1311, -0.9461, -0.0177, 0.9976, -0.06685, -0.01768, 0.9977, -0.06593, -0.01748, 0.9977, -0.0658, -0.01767, 0.9977, -0.06608, 0.08672, 0.04403, 0.9953, 0.08413, 0.03434, 0.9959, 0.08686, 0.03665, 0.9955, -0.299, -0.01861, -0.9541, -0.3022, 2.587e-06, -0.9532, -0.3, -0.003391, -0.9539, -0.07712, 0.9966, -0.02908, -0.07728, 0.9966, -0.02878, -0.07713, 0.9966, -0.02892, -0.07706, 0.9966, -0.02913, 0.07385, -0.1206, -0.9899, 0.07269, -0.1188, -0.9903, 0.07299, -0.1185, -0.9903, 0.1341, 0.008354, 0.9909, 0.1342, 0.003732, 0.9909, 0.133, 0.002067, 0.9911, 0.0005765, 0.9975, -0.07024, 0.000707, 0.9975, -0.07027, 0.0005865, 0.9975, -0.07007, 0.0006986, 0.9975, -0.07014, 0.355, 0.1003, 0.9295, 0.3563, 0.09771, 0.9293, 0.3559, 0.1052, 0.9286, -0.3351, -0.07248, -0.9394, -0.335, -0.07998, -0.9388, -0.3344, -0.07417, -0.9395, -0.2127, 0.5207, -0.8268, -0.2127, 0.5207, -0.8268, -0.2127, 0.5207, -0.8268, 0.1868, -0.522, 0.8322, 0.1868, -0.522, 0.8322, 0.1868, -0.522, 0.8322, -0.1264, -0.8514, -0.5091, -0.1264, -0.8514, -0.5091, -0.1264, -0.8514, -0.5091, -0.1038, -0.8531, -0.5113, -0.1038, -0.8531, -0.5113, -0.1038, -0.8531, -0.5113, -0.2899, 0.5511, -0.7824, -0.2899, 0.5511, -0.7824, -0.2899, 0.5511, -0.7824, 0.1837, -0.5898, 0.7864, 0.1837, -0.5898, 0.7864, 0.1837, -0.5898, 0.7864, -0.148, -0.8541, -0.4986, -0.148, -0.8541, -0.4986, -0.148, -0.8541, -0.4986, -0.09077, -0.8562, -0.5086, -0.09077, -0.8562, -0.5086, -0.09077, -0.8562, -0.5086, 0.1853, -0.58, 0.7933, 0.1853, -0.58, 0.7933, 0.1853, -0.58, 0.7933, -0.1322, 0.5822, -0.8023, -0.1322, 0.5822, -0.8023, -0.1322, 0.5822, -0.8023, -0.14, -0.8344, -0.533, -0.14, -0.8344, -0.533, -0.14, -0.8344, -0.533, -0.09076, -0.8399, -0.5351, -0.09076, -0.8399, -0.5351, -0.09076, -0.8399, -0.5351, -0.2542, 0.5601, -0.7885, -0.247, 0.5666, -0.7861, -0.2523, 0.5645, -0.7859, -0.2253, 0.724, -0.6519, -0.2252, 0.7203, -0.6561, -0.2253, 0.724, -0.6519, -0.1805, 0.7299, -0.6593, -0.1798, 0.7336, -0.6554, -0.1814, 0.7261, -0.6633, 0.2945, -0.5805, 0.7591, 0.2927, -0.5849, 0.7564, 0.2951, -0.576, 0.7623, 0.1598, -0.7245, 0.6705, 0.1578, -0.7282, 0.667, 0.1598, -0.7245, 0.6705, 0.1999, -0.7288, 0.6549, 0.2053, -0.7287, 0.6533, 0.2033, -0.7311, 0.6512, -0.294, -0.6364, -0.7131, -0.289, -0.6388, -0.713, -0.289, -0.6388, -0.713, -0.239, -0.6841, -0.6891, -0.2291, -0.683, -0.6935, -0.2343, -0.6831, -0.6917])] * 3)])
me_005 = bpy.data.meshes.new('平面.005')
me_005.from_pydata([(51.17, 17.05, 6.042), (50.78, 10.03, 4.445), (56.52, 15.25, 6.119), (26.65, 17.87, 7.259), (39.88, 26.59, 7.266), (36.18, 31.94, 7.255), (42.57, 27.4, 7.266), (42.66, 34.6, 7.259), (45.98, 26.62, 7.266), (49.82, 32.82, 7.256), (49.45, 24.46, 7.031), (55.97, 28.28, 7.059), (51.53, 20.9, 6.554), (58.72, 21.85, 6.738), (24.01, 14.23, 7.266), (21.79, 16.11, 7.266), (22.36, 11.97, 7.266), (20.04, 13.67, 7.266), (22.49, 22.17, 7.266), (24.35, 24.72, 7.266), (26.72, 22.79, 7.266), (24.9, 20.35, 7.266)], [], [(0, 1, 2), (3, 4, 5), (4, 6, 7, 5), (6, 8, 9, 7), (8, 10, 11, 9), (10, 12, 13, 11), (12, 0, 2, 13), (17, 16, 14, 15), (18, 21, 20, 19)])
_uv = me_005.uv_layers.new(name='UVマップ')
_uv.uv.foreach_set('vector', [0.0, 0.0, 1.0, 1.0, 0.0, 1.0, 0.0, 0.0, 1.0, 0.0, 1.0, 1.0, 0.0, 0.0, 1.0, 0.0, 1.0, 1.0, 0.0, 1.0, 0.0, 0.0, 1.0, 0.0, 1.0, 1.0, 0.0, 1.0, 0.0, 0.0, 1.0, 0.0, 1.0, 1.0, 0.0, 1.0, 0.0, 0.0, 1.0, 0.0, 1.0, 1.0, 0.0, 1.0, 0.0, 0.0, 1.0, 0.0, 1.0, 1.0, 0.0, 1.0, 0.0, 0.0, 0.0, 0.0, 0.0, 0.0, 0.0, 0.0, 0.244, 0.6381, 0.3084, 0.6485, 0.2797, 0.672, 0.2135, 0.6624])
_uv.active_render = True
_uv = me_005.uv_layers.new(name='UVMap')
_uv.uv.foreach_set('vector', [0.0, 0.0, 0.0, 0.0, 0.0, 0.0, 0.0, 0.0, 0.0, 0.0, 0.0, 0.0, 0.0, 0.0, 0.0, 0.0, 0.0, 0.0, 0.0, 0.0, 0.0, 0.0, 0.0, 0.0, 0.0, 0.0, 0.0, 0.0, 0.0, 0.0, 0.0, 0.0, 0.0, 0.0, 0.0, 0.0, 0.0, 0.0, 0.0, 0.0, 0.0, 0.0, 0.0, 0.0, 0.0, 0.0, 0.0, 0.0, 0.0, 0.0, 0.0, 0.0, 0.0, 0.0, 0.0, 0.0, 0.0, 0.0, 0.0, 0.0, 0.2501, 0.5019, 0.3163, 0.5355, 0.2868, 0.5434, 0.2186, 0.5098])
me_005.materials.append(mat_none)
me_005.materials.append(mat_none_001)
me_005.materials.append(mat_none_002)
me_005.materials.append(mat_none_003)
me_005.materials.append(mat_none_007)
me_005.materials.append(mat_none_006)
me_005.materials.append(mat_none_005)
me_005.materials.append(mat_none_004)
me_005.use_remesh_fix_poles = True
me_005.use_remesh_preserve_attributes = False
me_005.use_mirror_vertex_groups = False
me_005.update()
me_005.normals_split_custom_set([tuple(v) for v in zip(*[iter([-0.08669, -0.2165, 0.9724, -0.08669, -0.2165, 0.9724, -0.08669, -0.2165, 0.9724, -0.001361, 0.001196, 1.0, -0.001361, 0.001196, 1.0, -0.001361, 0.001196, 1.0, -0.0009121, 0.001233, 1.0, -0.0009121, 0.001233, 1.0, -0.0009121, 0.001233, 1.0, -0.0009121, 0.001233, 1.0, 0.0005352, 0.001141, 1.0, 0.0005352, 0.001141, 1.0, 0.0005352, 0.001141, 1.0, 0.0005352, 0.001141, 1.0, 0.02543, -0.02808, 0.9993, 0.02543, -0.02808, 0.9993, 0.02543, -0.02808, 0.9993, 0.02543, -0.02808, 0.9993, 0.01055, -0.07466, 0.9972, 0.01055, -0.07466, 0.9972, 0.01055, -0.07466, 0.9972, 0.01055, -0.07466, 0.9972, -0.02752, -0.1008, 0.9945, -0.02752, -0.1008, 0.9945, -0.02752, -0.1008, 0.9945, -0.02752, -0.1008, 0.9945, 1.138e-07, -1.618e-08, 1.0, 1.138e-07, -1.618e-08, 1.0, 1.138e-07, -1.618e-08, 1.0, 1.138e-07, -1.618e-08, 1.0, 9.61e-05, 0.0003644, 1.0, -2.062e-05, 4.981e-05, 1.0, -2.062e-05, 4.981e-05, 1.0, -2.062e-05, 4.981e-05, 1.0])] * 3)])
me_x = bpy.data.meshes.new('平面')
me_x.from_pydata([(267.0, -348.8, 268.4), (268.8, -343.3, 269.0), (268.1, -345.7, 268.4), (267.5, -347.3, 268.4), (235.9, -392.9, 268.6), (235.0, -392.6, 268.6), (233.8, -392.2, 268.6), (232.8, -391.8, 268.6), (231.9, -391.4, 268.6), (269.2, -341.7, 270.0), (238.8, -393.7, 262.2), (238.5, -392.7, 262.3), (237.8, -391.4, 260.2), (237.4, -389.9, 260.2), (201.7, -424.4, 268.0), (200.7, -425.5, 268.3), (199.9, -426.4, 268.5), (198.1, -428.3, 269.1), (197.1, -429.4, 270.3)], [], [])
_uv = me_x.uv_layers.new(name='UVマップ')
_uv.uv.foreach_set('vector', [])
me_x.use_remesh_fix_poles = True
me_x.use_remesh_preserve_attributes = False
me_x.use_mirror_vertex_groups = False
me_x.update()
me_002 = bpy.data.meshes.new('平面.002')
me_002.from_pydata([(-1.0, -1.0, 0.0), (1.0, -1.0, 0.0), (-1.0, 1.0, 0.0), (1.0, 1.0, 0.0), (-0.9807, 18.99, 1.899), (-0.9685, 37.4, 8.647), (-0.9701, 16.66, 7.754), (-0.9668, 55.87, 9.492), (-5.228, 36.51, -21.03), (-9.492, 15.2, -3.913), (-5.219, 39.31, -16.16), (-9.3, 20.11, -1.255), (1.097, 67.66, 8.156), (1.097, 73.08, -3.828), (1.494, 73.03, -15.19), (1.566, 66.93, -26.69), (0.2625, 55.3, -31.91), (-9.494, 4.477, 8.375), (-9.49, 9.601, 10.78), (-7.253, -2.215, 17.38), (-7.249, 2.884, 19.48), (-0.9805, -12.51, 2.008), (-0.9464, -12.89, 8.077), (-3.083, -10.36, 31.95), (1.676, -25.84, 36.23), (-3.08, -10.34, 31.94), (1.812, -36.09, 29.04), (1.78, -39.23, 19.9), (1.535, -36.0, 9.425), (0.7031, -26.08, 2.047), (-0.9786, -12.49, 2.019), (-0.983, 37.67, 2.755), (2.008, 37.67, 2.75), (2.464, 18.99, 1.892), (2.879, -12.52, 2.009), (2.881, -12.5, 2.02), (2.453, 37.4, 8.659), (3.301, 16.66, 7.746), (3.303, -12.89, 8.069), (2.117, 55.86, 8.187), (3.426, 65.95, 6.793), (3.501, 71.91, -4.766), (3.911, 71.1, -13.96), (3.834, 64.32, -25.08), (2.049, 54.17, -30.01), (-3.207, 44.76, -26.05), (-0.1647, 44.76, -26.06), (-1.757, 36.51, -21.03), (-3.8, 14.86, -4.188), (-3.836, 4.477, 8.365), (-2.662, -2.215, 17.37), (-0.8253, 39.31, -16.17), (-3.038, 20.11, -1.267), (-2.261, 9.601, 10.77), (-1.919, 2.884, 19.47), (1.874, -10.29, 28.84), (1.878, -10.27, 28.84), (3.836, -24.31, 34.33), (5.933, -32.13, 25.22), (5.967, -34.33, 16.24), (4.92, -32.33, 9.695), (4.181, -23.83, 3.638), (-2.239, 52.36, -16.89), (-3.843, 46.64, -20.97), (-0.988, 52.75, -2.111), (-0.9909, 55.06, -3.706), (-0.9966, 56.58, -6.855), (-1.239, 57.06, -10.91), (-1.724, 55.59, -14.76), (2.035, 52.75, -2.116), (2.113, 55.06, -3.712), (1.848, 56.58, -6.86), (1.218, 57.06, -10.92), (1.157, 55.6, -14.77), (1.355, 52.36, -16.9), (-0.4982, 46.64, -20.98), (-1.676, -20.87, 15.0), (-2.061, -23.7, 17.88), (-2.28, -24.67, 19.69), (-2.601, -23.88, 21.36), (-3.067, -22.08, 23.3), (-5.015, -9.358, 24.14), (1.324, -20.87, 15.0), (1.206, -23.7, 17.87), (0.6323, -24.67, 19.68), (0.6619, -23.88, 21.35), (0.3406, -22.08, 23.29), (-2.021, -9.367, 24.13)], [], [(0, 1, 3, 2), (4, 21, 34, 35, 33), (4, 33, 32, 31), (6, 37, 38, 22), (37, 6, 5, 36), (39, 36, 5, 7), (40, 39, 7, 12), (41, 40, 12, 13), (42, 41, 13, 14), (43, 42, 14, 15), (44, 43, 15, 16), (45, 46, 44, 16), (8, 47, 46, 45), (48, 47, 8, 9), (49, 48, 9, 17), (50, 49, 17, 19), (52, 11, 10, 51), (53, 18, 11, 52), (54, 20, 18, 53), (20, 54, 25, 23), (54, 56, 55, 23, 25), (57, 24, 25, 23, 55, 56), (58, 26, 24, 57), (59, 27, 26, 58), (60, 28, 27, 59), (61, 29, 28, 60), (29, 61, 30), (35, 30, 21, 61), (62, 74, 75, 63), (74, 62, 68, 73), (73, 68, 67, 72), (72, 67, 66, 71), (71, 66, 65, 70), (70, 65, 64, 69), (69, 64, 31, 32), (83, 77, 76, 82), (84, 78, 77, 83), (85, 79, 78, 84), (86, 80, 79, 85), (87, 81, 80, 86), (38, 82, 76, 22), (19, 81, 87, 50), (10, 63, 75, 51)])
_uv = me_002.uv_layers.new(name='UVマップ')
_uv.uv.foreach_set('vector', [0.0, 0.0, 1.0, 0.0, 1.0, 1.0, 0.0, 1.0, 0.5589, 0.5076, 0.8298, 0.2603, 0.0, 0.0, 0.0, 0.0, 0.0, 0.0, 0.5589, 0.5076, 0.0, 0.0, 0.0, 0.0, 0.0, 0.0, 0.453, 0.4706, 0.0, 0.0, 0.0, 0.0, 0.7023, 0.2379, 0.0, 0.0, 0.453, 0.4706, 0.2539, 0.6303, 0.0, 0.0, 0.0, 0.0, 0.0, 0.0, 0.2539, 0.6303, 0.07545, 0.7724, 0.0, 0.0, 0.0, 0.0, 0.07545, 0.7724, 0.0, 0.8709, 0.0, 0.0, 0.0, 0.0, 0.0, 0.8709, 0.2004, 0.9556, 0.0, 0.0, 0.0, 0.0, 0.2004, 0.9556, 0.4603, 1.0, 0.0, 0.0, 0.0, 0.0, 0.4603, 1.0, 0.7564, 0.977, 0.0, 0.0, 0.0, 0.0, 0.7564, 0.977, 0.9709, 0.9013, 0.0, 0.0, 0.0, 0.0, 0.0, 0.0, 0.9709, 0.9013, 0.0, 0.0, 0.0, 0.0, 0.0, 0.0, 0.0, 0.0, 0.0, 0.0, 0.0, 0.0, 0.9048, 0.7145, 0.7251, 0.4891, 0.0, 0.0, 0.0, 0.0, 0.7251, 0.4891, 0.5535, 0.3657, 0.0, 0.0, 0.0, 0.0, 0.5535, 0.3657, 0.4155, 0.2864, 0.0, 0.0, 0.6252, 0.5192, 0.7758, 0.7209, 0.0, 0.0, 0.0, 0.0, 0.4571, 0.3982, 0.6252, 0.5192, 0.0, 0.0, 0.0, 0.0, 0.326, 0.3197, 0.4571, 0.3982, 0.0, 0.0, 0.326, 0.3197, 0.0, 0.0, 0.0, 0.0, 0.1683, 0.1796, 0.0, 0.0, 0.0, 0.0, 0.0, 0.0, 0.1683, 0.1796, 0.0, 0.0, 0.0, 0.0, 0.0, 0.0, 0.0, 0.0, 0.0, 0.0, 0.0, 0.0, 0.0, 0.0, 0.0, 0.0, 0.4261, 0.0, 0.1961, 0.04526, 0.0, 0.0, 0.0, 0.0, 0.6609, 0.0006798, 0.4261, 0.0, 0.0, 0.0, 0.0, 0.0, 0.8714, 0.05455, 0.6609, 0.0006798, 0.0, 0.0, 0.0, 0.0, 0.9709, 0.1453, 0.8714, 0.05455, 0.0, 0.0, 0.9709, 0.1453, 0.0, 0.0, 0.8294, 0.2604, 0.0, 0.0, 0.0, 0.0, 0.0, 0.0, 0.0, 0.0, 0.0, 0.0, 0.0, 0.0, 0.0, 0.0, 1.0, 1.0, 0.0, 0.0, 0.0, 0.0, 0.0, 0.0, 0.0, 0.0, 0.0, 0.0, 0.0, 0.0, 0.0, 0.0, 0.0, 0.0, 0.0, 0.0, 0.0, 0.0, 0.0, 0.0, 0.0, 0.0, 0.0, 0.0, 0.0, 0.0, 0.0, 0.0, 0.0, 0.0, 0.0, 0.0, 0.0, 0.0, 0.0, 0.0, 0.0, 0.0, 0.0, 0.0, 0.0, 0.0, 0.0, 0.0, 0.0, 0.0, 0.0, 0.0, 0.0, 0.0, 0.0, 1.0, 0.0, 0.0, 0.0, 0.0, 0.0, 0.0, 0.0, 1.0, 0.0, 0.0, 0.0, 0.0, 0.0, 1.0, 1.0, 1.0, 0.0, 0.0, 0.0, 0.0, 0.0, 1.0, 1.0, 1.0, 0.0, 0.0, 0.0, 0.0, 1.0, 1.0, 1.0, 0.0, 0.0, 0.0, 0.0, 0.0, 0.0, 0.0, 0.0, 1.0, 0.7023, 0.2379, 0.4155, 0.2864, 1.0, 1.0, 0.0, 0.0, 0.0, 0.0, 0.7758, 0.7209, 1.0, 1.0, 0.0, 0.0, 0.0, 0.0])
_uv.active_render = True
_uv = me_002.uv_layers.new(name='UVMap')
_uv.uv.foreach_set('vector', [0.0, 0.0, 0.0, 0.0, 0.0, 0.0, 0.0, 0.0, 0.1429, 0.9583, 0.4221, 0.8631, 0.0, 0.0, 0.0, 0.0, 0.0, 0.0, 0.1429, 0.9583, 0.0, 0.0, 0.0, 0.0, 0.0, 0.0, 0.01248, 0.8921, 0.0, 0.0, 0.0, 0.0, 0.2908, 0.795, 0.0, 0.0, 0.01248, 0.8921, 0.2602, 0.4994, 0.0, 0.0, 0.0, 0.0, 0.0, 0.0, 0.2602, 0.4994, 0.07632, 0.5452, 0.0, 0.0, 0.0, 0.0, 0.07632, 0.5452, 0.0, 0.5952, 0.0, 0.0, 0.0, 0.0, 0.0, 0.5952, 0.2065, 0.7425, 0.0, 0.0, 0.0, 0.0, 0.2065, 0.7425, 0.4744, 0.8803, 0.0, 0.0, 0.0, 0.0, 0.4744, 0.8803, 0.7799, 0.9773, 0.0, 0.0, 0.0, 0.0, 0.7799, 0.9773, 1.0, 1.0, 0.0, 0.0, 0.0, 0.0, 0.0, 0.0, 1.0, 1.0, 0.0, 0.0, 0.0, 0.0, 0.0, 0.0, 0.0, 0.0, 0.0, 0.0, 0.0, 0.0, 0.9281, 0.8238, 0.74, 0.5715, 0.0, 0.0, 0.0, 0.0, 0.74, 0.5715, 0.5631, 0.404, 0.0, 0.0, 0.0, 0.0, 0.5631, 0.404, 0.4224, 0.2848, 0.0, 0.0, 0.6371, 0.5568, 0.7951, 0.7786, 0.0, 0.0, 0.0, 0.0, 0.4638, 0.3927, 0.6371, 0.5568, 0.0, 0.0, 0.0, 0.0, 0.3302, 0.2769, 0.4638, 0.3927, 0.0, 0.0, 0.3302, 0.2769, 0.0, 0.0, 0.0, 0.0, 0.1705, 0.09988, 0.0, 0.0, 0.0, 0.0, 0.0, 0.0, 0.1705, 0.09988, 0.0, 0.0, 0.0, 0.0, 0.0, 0.0, 0.0, 0.0, 0.0, 0.0, 0.0, 0.0, 0.0, 0.0, 0.0, 0.0, 0.4397, 0.05313, 0.2025, 0.0, 0.0, 0.0, 0.0, 0.0, 0.6816, 0.1455, 0.4397, 0.05313, 0.0, 0.0, 0.0, 0.0, 0.8983, 0.2718, 0.6816, 0.1455, 0.0, 0.0, 0.0, 0.0, 1.0, 0.385, 0.8983, 0.2718, 0.0, 0.0, 1.0, 0.385, 0.0, 0.0, 0.8533, 0.4236, 0.0, 0.0, 0.0, 0.0, 0.0, 0.0, 0.0, 0.0, 0.0, 0.0, 0.0, 0.0, 0.0, 0.0, 0.0, 0.0, 0.0, 0.0, 0.0, 0.0, 0.0, 0.0, 0.0, 0.0, 0.0, 0.0, 0.0, 0.0, 0.0, 0.0, 0.0, 0.0, 0.0, 0.0, 0.0, 0.0, 0.0, 0.0, 0.0, 0.0, 0.0, 0.0, 0.0, 0.0, 0.0, 0.0, 0.0, 0.0, 0.0, 0.0, 0.0, 0.0, 0.0, 0.0, 0.0, 0.0, 0.0, 0.0, 0.0, 0.0, 0.0, 0.0, 0.0, 0.0, 0.0, 0.0, 0.0, 0.0, 0.0, 0.0, 0.0, 0.0, 0.0, 0.0, 0.0, 0.0, 0.0, 0.0, 0.0, 0.0, 0.0, 0.0, 0.0, 0.0, 0.0, 0.0, 0.0, 0.0, 0.0, 0.0, 0.0, 0.0, 0.0, 0.0, 0.0, 0.0, 0.0, 0.0, 0.0, 0.0, 0.0, 0.0, 0.0, 0.0, 0.0, 0.0, 0.0, 0.0, 0.0, 0.0, 0.2908, 0.795, 0.4224, 0.2848, 0.0, 0.0, 0.0, 0.0, 0.0, 0.0, 0.7951, 0.7786, 0.0, 0.0, 0.0, 0.0, 0.0, 0.0])
me_002.materials.append(mat_none)
me_002.materials.append(mat_none_001)
me_002.materials.append(mat_none_002)
me_002.materials.append(mat_none_003)
me_002.materials.append(mat_none_007)
me_002.materials.append(mat_none_006)
me_002.materials.append(mat_none_005)
me_002.materials.append(mat_none_004)
me_002.use_remesh_fix_poles = True
me_002.use_remesh_preserve_attributes = False
me_002.use_mirror_vertex_groups = False
me_002.update()
me_002.normals_split_custom_set([tuple(v) for v in zip(*[iter([0.0, 0.0, 1.0, 0.0, 0.0, 1.0, 0.0, 0.0, 1.0, 0.0, 0.0, 1.0, -0.001057, 0.001913, 1.0, 0.0009392, 0.005999, 1.0, -0.0007723, 0.003568, 1.0, -0.0007723, 0.003568, 1.0, -0.0007723, 0.003568, 1.0, 0.003337, -0.04596, 0.9989, 0.001241, -0.04573, 0.999, 0.001241, -0.04573, 0.999, 0.001241, -0.04573, 0.999, -0.001531, -0.01277, -0.9999, -0.001807, -0.01092, -0.9999, -0.001807, -0.01092, -0.9999, -0.001538, -0.00897, -1.0, 0.0005454, 0.0435, -0.9991, 0.002203, 0.04375, -0.999, 0.0005454, 0.0435, -0.9991, 0.0005454, 0.0435, -0.9991, -0.1949, 0.008111, -0.9808, -0.1949, 0.008111, -0.9808, -0.1949, 0.008111, -0.9808, -0.1949, 0.008111, -0.9808, -0.4523, -0.04141, -0.8909, -0.4523, -0.04141, -0.8909, -0.4523, -0.04141, -0.8909, -0.4523, -0.04141, -0.8909, -0.6048, -0.7163, -0.3482, -0.6048, -0.7163, -0.3482, -0.6045, -0.7137, -0.3537, -0.6077, -0.7167, -0.3422, -0.5412, -0.8408, 0.0134, -0.5412, -0.8408, 0.0134, -0.5412, -0.8408, 0.0134, -0.5412, -0.8408, 0.0134, -0.7524, -0.5724, 0.3261, -0.7524, -0.5724, 0.3261, -0.7264, -0.555, 0.4054, -0.7427, -0.5466, 0.3869, -0.738, -0.196, 0.6457, -0.738, -0.196, 0.6457, -0.7781, -0.2337, 0.583, -0.7559, -0.2464, 0.6066, -0.2197, 0.4801, 0.8493, -0.2197, 0.4801, 0.8493, -0.2197, 0.4801, 0.8493, -0.2632, 0.5102, 0.8188, 0.00155, 0.5199, 0.8542, 0.00155, 0.5199, 0.8542, 0.00155, 0.5199, 0.8542, 0.00155, 0.5199, 0.8542, 0.04718, 0.6152, 0.787, 0.04718, 0.6152, 0.787, 0.04468, 0.636, 0.7704, 0.05396, 0.5943, 0.8025, 0.03929, 0.7614, 0.6471, 0.03929, 0.7614, 0.6471, 0.03162, 0.7735, 0.633, 0.04625, 0.7495, 0.6603, 0.001078, 0.8028, 0.5963, 0.001078, 0.8028, 0.5963, 0.004818, 0.7999, 0.6, -0.003687, 0.8091, 0.5877, -0.001428, -0.613, -0.7901, -0.01507, -0.6365, -0.7711, 0.00489, -0.5876, -0.8091, -0.001428, -0.613, -0.7901, -0.001188, -0.7534, -0.6575, -0.009467, -0.7654, -0.6435, 0.005821, -0.7411, -0.6714, -0.001188, -0.7534, -0.6575, -0.001105, -0.7914, -0.6113, 0.001594, -0.7878, -0.6159, -0.00088, -0.7987, -0.6018, -0.001105, -0.7914, -0.6113, 0.006506, -0.688, -0.7257, 0.0008684, -0.6859, -0.7277, 0.0008684, -0.6859, -0.7277, 0.0005529, -0.6849, -0.7287, -0.4179, -0.6029, -0.6796, -0.4179, -0.6029, -0.6796, -0.4179, -0.6029, -0.6796, -0.418, -0.6018, -0.6805, -0.4179, -0.6029, -0.6796, -0.4775, -0.3726, -0.7957, -0.4775, -0.3726, -0.7957, -0.4775, -0.3726, -0.7957, -0.4775, -0.3726, -0.7957, -0.4775, -0.3726, -0.7957, -0.4775, -0.3726, -0.7957, -0.7808, 0.3625, -0.5089, -0.8081, 0.4013, -0.4311, -0.7903, 0.4109, -0.4546, -0.7808, 0.3625, -0.5089, -0.7874, 0.5913, -0.1742, -0.7836, 0.5859, -0.2066, -0.7842, 0.5859, -0.2045, -0.7874, 0.5913, -0.1742, -0.6686, 0.6951, 0.2643, -0.6957, 0.6972, 0.1727, -0.6056, 0.7265, 0.3248, -0.6686, 0.6951, 0.2643, -0.574, 0.4501, 0.6841, -0.612, 0.5328, 0.5844, -0.489, 0.4163, 0.7665, -0.574, 0.4501, 0.6841, -0.4956, -0.1114, 0.8614, -0.3906, -0.0464, 0.9194, -0.3906, -0.0464, 0.9194, -0.003333, 0.1399, 0.9902, -0.003333, 0.1399, 0.9902, -0.003333, 0.1399, 0.9902, -0.003333, 0.1399, 0.9902, -0.001471, 0.5813, -0.8137, -0.001471, 0.5813, -0.8137, -0.001471, 0.5813, -0.8137, -0.001471, 0.5813, -0.8137, -0.002285, 0.5494, -0.8356, -0.002285, 0.5494, -0.8356, -0.002285, 0.5494, -0.8356, -0.002285, 0.5494, -0.8356, -0.001749, 0.9344, -0.3562, -0.001749, 0.9344, -0.3562, -0.001749, 0.9344, -0.3562, -0.001749, 0.9344, -0.3562, 0.0002151, 0.9929, 0.119, 0.0002151, 0.9929, 0.119, 0.0002151, 0.9929, 0.119, 0.0002151, 0.9929, 0.119, 0.0007862, 0.9004, 0.4351, 0.0007862, 0.9004, 0.4351, 0.0007862, 0.9004, 0.4351, 0.0007862, 0.9004, 0.4351, 0.001487, 0.5684, 0.8228, 0.001487, 0.5684, 0.8228, 0.001487, 0.5684, 0.8228, 0.001487, 0.5684, 0.8228, 0.001779, 0.3071, 0.9517, 0.001779, 0.3071, 0.9517, 0.001779, 0.3071, 0.9517, 0.001779, 0.3071, 0.9517, -0.001268, -0.7127, -0.7015, -0.001268, -0.7127, -0.7015, -0.001268, -0.7127, -0.7015, -0.001268, -0.7127, -0.7015, -0.0008572, -0.8804, -0.4742, -0.0008572, -0.8804, -0.4742, -0.0008572, -0.8804, -0.4742, -0.0008572, -0.8804, -0.4742, 0.0007782, -0.9025, 0.4306, 0.0007782, -0.9025, 0.4306, 0.0007782, -0.9025, 0.4306, 0.0007782, -0.9025, 0.4306, 0.001229, -0.7331, 0.6801, 0.001229, -0.7331, 0.6801, 0.001229, -0.7331, 0.6801, 0.001229, -0.7331, 0.6801, 0.001002, -0.06583, 0.9978, 0.001002, -0.06583, 0.9978, 0.001002, -0.06583, 0.9978, 0.001002, -0.06583, 0.9978, -0.001365, -0.6554, -0.7553, -0.001365, -0.6554, -0.7553, -0.001365, -0.6554, -0.7553, 0.0002956, -0.6556, -0.7551, 0.01299, 0.6893, 0.7243, 0.001643, 0.6873, 0.7263, 0.001643, 0.6873, 0.7263, 0.001643, 0.6873, 0.7263, -0.03286, -0.5412, -0.8403, -0.001512, -0.5483, -0.8363, -0.001512, -0.5483, -0.8363, -0.001512, -0.5483, -0.8363])] * 3)])
me_009 = bpy.data.meshes.new('平面.009')
me_009.from_pydata([(0.4222, 5.099, -2.062), (1.441, 7.548, -2.826), (2.849, 6.934, -2.062), (-1.036, 5.755, -2.845)], [], [])
me_009.materials.append(mat_none)
me_009.materials.append(mat_none_001)
me_009.materials.append(mat_none_002)
me_009.materials.append(mat_none_003)
me_009.materials.append(mat_none_007)
me_009.materials.append(mat_none_006)
me_009.materials.append(mat_none_005)
me_009.materials.append(mat_none_004)
me_009.use_remesh_fix_poles = True
me_009.use_remesh_preserve_attributes = False
me_009.use_mirror_vertex_groups = False
me_009.update()
me_012 = bpy.data.meshes.new('平面.012')
me_012.from_pydata([(3.235, 1.412, 0.0007878), (1.062, 1.064, 0.004313), (-5.156, 14.32, -0.0003752), (-1.27, 6.804, 0.0001709), (-1.151, 5.591, -1.368), (0.2435, 5.177, -1.316), (0.6645, 7.515, 1.431e-06), (-3.315, 10.78, 2.384e-06), (-3.095, 14.31, 3.338e-06), (-4.025, 16.25, 0.001516), (-2.37, 15.65, 3.576e-06), (-1.084, 17.52, 0.002749), (2.551, 16.94, -0.07152), (2.607, 18.01, -0.0007646), (5.07, 16.57, -0.1937), (6.225, 17.42, 0.01706), (6.487, 15.42, -0.4256), (8.392, 15.77, -0.2045), (8.688, 13.74, -0.8112), (6.655, 13.89, -1.047), (7.547, 11.92, -1.568), (3.097, 7.038, -3.169), (5.547, 12.25, -1.568), (1.724, 7.871, -3.099), (-5.648, 16.66, 0.7704), (-1.741, 18.24, 0.7785), (2.393, 18.74, 0.9342), (7.078, 18.06, 0.9689), (9.939, 16.04, 0.4863), (-0.4796, 4.418, -3.178), (-1.781, 5.304, -3.178), (-3.199, 2.724, -2.349), (-4.384, 3.619, -2.349), (3.142, -1.405, -0.0003843), (1.035, -1.117, -0.06704), (1.532, -2.984, 0.01204), (-0.2501, -2.154, -0.09334), (-1.319, -3.919, 0.008216), (-1.829, -2.646, -0.1756), (-3.636, -2.582, -0.3141), (-5.222, -1.887, -0.5826), (-4.642, -3.691, 0.0005999), (-7.821, 0.5021, -0.8042), (-5.995, 0.1978, -1.099), (-8.098, -2.685, 0.9674), (-7.182, -2.497, 0.001015), (-7.822, 0.5064, -0.8027), (-4.635, -4.352, 1.023), (-1.051, -4.557, 1.017), (2.489, -3.469, 0.9329), (4.348, -1.221, 0.6277), (-1.195, 11.1, 2.384e-06), (-0.1847, 16.54, 3.576e-06), (-0.4689, 9.697, 2.146e-06), (-1.503, 9.546, 2.146e-06), (-1.743, 9.974, 2.146e-06), (-0.7474, 10.23, 2.146e-06), (-1.81, 10.12, 2.146e-06), (-3.416, 10.98, -1.851e-05), (-3.731, 11.58, -8.301e-05), (-3.261, 11.64, 2.615e-06), (-3.301, 11.0, 2.442e-06), (-2.616, 11.71, 2.61e-06), (-2.325, 11.13, 2.439e-06)], [], [(6, 7, 3), (19, 20, 18), (9, 25, 24), (11, 12, 13), (21, 30, 29), (35, 38, 37), (31, 42, 43), (33, 1, 34), (37, 47, 48), (14, 17, 15), (2, 9, 24), (20, 23, 21), (0, 3, 1), (47, 45, 44), (18, 28, 17), (16, 18, 17), (35, 34, 36), (29, 32, 31), (10, 2, 8), (10, 11, 9), (28, 15, 17), (40, 41, 39), (45, 43, 42), (33, 49, 50), (13, 14, 15), (44, 45, 46), (37, 49, 35), (13, 25, 11), (39, 37, 38), (0, 33, 50), (55, 57, 7), (27, 13, 15), (7, 61, 58), (19, 22, 20), (9, 11, 25), (11, 52, 12), (21, 23, 30), (35, 36, 38), (31, 32, 42), (33, 0, 1), (37, 41, 47), (14, 16, 17), (20, 22, 23), (0, 6, 3), (47, 41, 45), (16, 19, 18), (35, 33, 34), (29, 30, 32), (10, 9, 2), (10, 52, 11), (28, 27, 15), (40, 45, 41), (45, 40, 43), (33, 35, 49), (13, 12, 14), (37, 48, 49), (13, 26, 25), (39, 41, 37), (6, 53, 54), (7, 6, 54), (56, 51, 57), (51, 7, 57), (7, 54, 55), (27, 26, 13), (7, 51, 8, 60, 62, 63, 61), (59, 60, 8, 2)])
_uv = me_012.uv_layers.new(name='UVマップ')
_uv.uv.foreach_set('vector', [0.5589, 0.5076, 0.2539, 0.6303, 0.453, 0.4706, 0.8123, 0.7953, 0.9048, 0.7145, 0.9396, 0.797, 0.1093, 0.8576, 0.2004, 0.9556, 0.0, 0.8709, 0.2667, 0.922, 0.5013, 0.9106, 0.4847, 0.9562, 0.7251, 0.4891, 0.4571, 0.3982, 0.5535, 0.3657, 0.8058, 0.06927, 0.5934, 0.07072, 0.6477, 0.01947, 0.4155, 0.2864, 0.1683, 0.1796, 0.287, 0.1728, 0.8758, 0.1416, 0.7023, 0.2379, 0.741, 0.1458, 0.6477, 0.01947, 0.4261, 0.0, 0.6609, 0.0006798, 0.6632, 0.9042, 0.8824, 0.8827, 0.7181, 0.9447, 0.07545, 0.7724, 0.1093, 0.8576, 0.0, 0.8709, 0.9048, 0.7145, 0.6252, 0.5192, 0.7251, 0.4891, 0.8298, 0.2603, 0.453, 0.4706, 0.7023, 0.2379, 0.4261, 0.0, 0.2609, 0.05772, 0.1961, 0.04526, 0.9396, 0.797, 0.9709, 0.9013, 0.8824, 0.8827, 0.7724, 0.8603, 0.9396, 0.797, 0.8824, 0.8827, 0.8058, 0.06927, 0.741, 0.1458, 0.6812, 0.0974, 0.5535, 0.3657, 0.326, 0.3197, 0.4155, 0.2864, 0.2222, 0.8385, 0.07545, 0.7724, 0.2022, 0.7796, 0.2222, 0.8385, 0.2667, 0.922, 0.1093, 0.8576, 0.9709, 0.9013, 0.7181, 0.9447, 0.8824, 0.8827, 0.3716, 0.08922, 0.4392, 0.01681, 0.4814, 0.06643, 0.2609, 0.05772, 0.287, 0.1728, 0.1683, 0.1796, 0.8758, 0.1416, 0.8714, 0.05455, 0.9709, 0.1453, 0.4847, 0.9562, 0.6632, 0.9042, 0.7181, 0.9447, 0.1961, 0.04526, 0.2609, 0.05772, 0.1682, 0.1798, 0.6477, 0.01947, 0.8714, 0.05455, 0.8058, 0.06927, 0.4847, 0.9562, 0.2004, 0.9556, 0.2667, 0.922, 0.4814, 0.06643, 0.6477, 0.01947, 0.5934, 0.07072, 0.8294, 0.2604, 0.8758, 0.1416, 0.9709, 0.1453, 0.3654, 0.6021, 0.3586, 0.608, 0.2539, 0.6303, 0.7564, 0.977, 0.4847, 0.9562, 0.7181, 0.9447, 0.2539, 0.6303, 0.2508, 0.6394, 0.244, 0.6381, 0.8123, 0.7953, 0.7758, 0.7209, 0.9048, 0.7145, 0.1093, 0.8576, 0.2667, 0.922, 0.2004, 0.9556, 0.2667, 0.922, 0.3401, 0.8841, 0.5013, 0.9106, 0.7251, 0.4891, 0.6252, 0.5192, 0.4571, 0.3982, 0.8058, 0.06927, 0.6812, 0.0974, 0.5934, 0.07072, 0.4155, 0.2864, 0.326, 0.3197, 0.1683, 0.1796, 0.8758, 0.1416, 0.8298, 0.2603, 0.7023, 0.2379, 0.6477, 0.01947, 0.4392, 0.01681, 0.4261, 0.0, 0.6632, 0.9042, 0.7724, 0.8603, 0.8824, 0.8827, 0.9048, 0.7145, 0.7758, 0.7209, 0.6252, 0.5192, 0.8298, 0.2603, 0.5589, 0.5076, 0.453, 0.4706, 0.4261, 0.0, 0.4392, 0.01681, 0.2609, 0.05772, 0.7724, 0.8603, 0.8123, 0.7953, 0.9396, 0.797, 0.8058, 0.06927, 0.8758, 0.1416, 0.741, 0.1458, 0.5535, 0.3657, 0.4571, 0.3982, 0.326, 0.3197, 0.2222, 0.8385, 0.1093, 0.8576, 0.07545, 0.7724, 0.2222, 0.8385, 0.3401, 0.8841, 0.2667, 0.922, 0.9709, 0.9013, 0.7564, 0.977, 0.7181, 0.9447, 0.3716, 0.08922, 0.2609, 0.05772, 0.4392, 0.01681, 0.2609, 0.05772, 0.3716, 0.08922, 0.287, 0.1728, 0.8758, 0.1416, 0.8058, 0.06927, 0.8714, 0.05455, 0.4847, 0.9562, 0.5013, 0.9106, 0.6632, 0.9042, 0.6477, 0.01947, 0.6609, 0.0006798, 0.8714, 0.05455, 0.4847, 0.9562, 0.4603, 1.0, 0.2004, 0.9556, 0.4814, 0.06643, 0.4392, 0.01681, 0.6477, 0.01947, 0.5589, 0.5076, 0.4489, 0.5952, 0.3881, 0.585, 0.2539, 0.6303, 0.5589, 0.5076, 0.3881, 0.585, 0.4219, 0.6167, 0.3785, 0.6513, 0.3586, 0.608, 0.3785, 0.6513, 0.2539, 0.6303, 0.3586, 0.608, 0.2539, 0.6303, 0.3881, 0.585, 0.3654, 0.6021, 0.7564, 0.977, 0.4603, 1.0, 0.4847, 0.9562, 0.2539, 0.6303, 0.3785, 0.6513, 0.2022, 0.7796, 0.2414, 0.6665, 0.2797, 0.672, 0.3084, 0.6485, 0.2508, 0.6394, 0.2135, 0.6624, 0.2414, 0.6665, 0.2022, 0.7796, 0.07545, 0.7724])
_uv.active_render = True
_uv = me_012.uv_layers.new(name='UVMap')
_uv.uv.foreach_set('vector', [0.5745, 0.5189, 0.2602, 0.4994, 0.4441, 0.4526, 0.8338, 0.853, 0.9281, 0.8238, 0.9653, 0.904, 0.1112, 0.6278, 0.2065, 0.7425, 0.0, 0.5952, 0.2735, 0.7418, 0.515, 0.8243, 0.4981, 0.8549, 0.74, 0.5715, 0.4638, 0.3927, 0.5631, 0.404, 0.8291, 0.2588, 0.6098, 0.1771, 0.6661, 0.1565, 0.4224, 0.2848, 0.1705, 0.09988, 0.2923, 0.1411, 0.9012, 0.3451, 0.7224, 0.3556, 0.7621, 0.2958, 0.6661, 0.1565, 0.4397, 0.05313, 0.6816, 0.1455, 0.6817, 0.8826, 0.9075, 0.9508, 0.7387, 0.9368, 0.07632, 0.5452, 0.1112, 0.6278, 0.0, 0.5952, 0.9281, 0.8238, 0.6371, 0.5568, 0.74, 0.5715, 0.4221, 0.8631, 0.01248, 0.8921, 0.2908, 0.795, 0.4397, 0.05313, 0.2675, 0.03629, 0.2025, 0.0, 0.9653, 0.904, 1.0, 1.0, 0.9075, 0.9508, 0.7937, 0.8897, 0.9653, 0.904, 0.9075, 0.9508, 0.8291, 0.2588, 0.7621, 0.2958, 0.7004, 0.2331, 0.5631, 0.404, 0.3302, 0.2769, 0.4224, 0.2848, 0.2276, 0.6564, 0.07632, 0.5452, 0.207, 0.6007, 0.2276, 0.6564, 0.2735, 0.7418, 0.1112, 0.6278, 1.0, 1.0, 0.7387, 0.9368, 0.9075, 0.9508, 0.3805, 0.1057, 0.4512, 0.07273, 0.4941, 0.1299, 0.2675, 0.03629, 0.2923, 0.1411, 0.1705, 0.09988, 0.9012, 0.3451, 0.8983, 0.2718, 1.0, 0.385, 0.4981, 0.8549, 0.6817, 0.8826, 0.7387, 0.9368, 0.2025, 0.0, 0.2675, 0.03629, 0.1704, 0.09999, 0.6661, 0.1565, 0.8983, 0.2718, 0.8291, 0.2588, 0.4981, 0.8549, 0.2065, 0.7425, 0.2735, 0.7418, 0.4941, 0.1299, 0.6661, 0.1565, 0.6098, 0.1771, 0.8533, 0.4236, 0.9012, 0.3451, 1.0, 0.385, 0.3752, 0.5201, 0.3682, 0.5223, 0.2602, 0.4994, 0.7799, 0.9773, 0.4981, 0.8549, 0.7387, 0.9368, 0.2602, 0.4994, 0.257, 0.5056, 0.2501, 0.5019, 0.8338, 0.853, 0.7951, 0.7786, 0.9281, 0.8238, 0.1112, 0.6278, 0.2735, 0.7418, 0.2065, 0.7425, 0.2735, 0.7418, 0.3491, 0.7397, 0.515, 0.8243, 0.74, 0.5715, 0.6371, 0.5568, 0.4638, 0.3927, 0.8291, 0.2588, 0.7004, 0.2331, 0.6098, 0.1771, 0.4224, 0.2848, 0.3302, 0.2769, 0.1705, 0.09988, 0.9012, 0.3451, 0.8537, 0.4236, 0.7224, 0.3556, 0.6661, 0.1565, 0.4512, 0.07273, 0.4397, 0.05313, 0.6817, 0.8826, 0.7937, 0.8897, 0.9075, 0.9508, 0.9281, 0.8238, 0.7951, 0.7786, 0.6371, 0.5568, 0.4221, 0.8631, 0.1429, 0.9583, 0.01248, 0.8921, 0.4397, 0.05313, 0.4512, 0.07273, 0.2675, 0.03629, 0.7937, 0.8897, 0.8338, 0.853, 0.9653, 0.904, 0.8291, 0.2588, 0.9012, 0.3451, 0.7621, 0.2958, 0.5631, 0.404, 0.4638, 0.3927, 0.3302, 0.2769, 0.2276, 0.6564, 0.1112, 0.6278, 0.07632, 0.5452, 0.2276, 0.6564, 0.3491, 0.7397, 0.2735, 0.7418, 1.0, 1.0, 0.7799, 0.9773, 0.7387, 0.9368, 0.3805, 0.1057, 0.2675, 0.03629, 0.4512, 0.07273, 0.2675, 0.03629, 0.3805, 0.1057, 0.2923, 0.1411, 0.9012, 0.3451, 0.8291, 0.2588, 0.8983, 0.2718, 0.4981, 0.8549, 0.515, 0.8243, 0.6817, 0.8826, 0.6661, 0.1565, 0.6816, 0.1455, 0.8983, 0.2718, 0.4981, 0.8549, 0.4744, 0.8803, 0.2065, 0.7425, 0.4941, 0.1299, 0.4512, 0.07273, 0.6661, 0.1565, 0.5745, 0.5189, 0.4612, 0.5471, 0.3986, 0.5151, 0.2602, 0.4994, 0.5745, 0.5189, 0.3986, 0.5151, 0.4334, 0.5541, 0.3886, 0.5652, 0.3682, 0.5223, 0.3886, 0.5652, 0.2602, 0.4994, 0.3682, 0.5223, 0.2602, 0.4994, 0.3986, 0.5151, 0.3752, 0.5201, 0.7799, 0.9773, 0.4744, 0.8803, 0.4981, 0.8549, 0.2602, 0.4994, 0.3886, 0.5652, 0.207, 0.6007, 0.2473, 0.524, 0.2868, 0.5434, 0.3163, 0.5355, 0.257, 0.5056, 0.2186, 0.5098, 0.2473, 0.524, 0.207, 0.6007, 0.07632, 0.5452])
me_012.materials.append(mat_none)
me_012.materials.append(mat_none_001)
me_012.materials.append(mat_none_002)
me_012.materials.append(mat_none_003)
me_012.materials.append(mat_none_007)
me_012.materials.append(mat_none_006)
me_012.materials.append(mat_none_005)
me_012.materials.append(mat_none_004)
me_012.use_remesh_fix_poles = True
me_012.use_remesh_preserve_attributes = False
me_012.use_mirror_vertex_groups = False
me_012.update()
me_012.normals_split_custom_set([tuple(v) for v in zip(*[iter([6.055e-05, 7.349e-05, 1.0, 6.055e-05, 7.349e-05, 1.0, 0.0005251, 0.001785, 1.0, -0.08614, -0.2931, 0.9522, -0.1709, -0.2837, 0.9436, -0.1745, -0.3166, 0.9324, 0.2215, -0.5679, 0.7927, 0.2279, -0.5748, 0.7859, 0.2342, -0.571, 0.7869, 0.01464, -0.03963, 0.9991, -0.002416, -0.08301, 0.9965, 0.003054, -0.08537, 0.9963, 0.01852, -0.002029, 0.9998, -0.01849, 0.008649, 0.9998, 0.01604, -0.01079, 0.9998, -0.01967, 0.1224, 0.9923, -0.07847, 0.1464, 0.9861, -0.02247, 0.1157, 0.993, 0.194, 0.2528, 0.9479, 0.196, 0.2531, 0.9474, 0.1939, 0.2546, 0.9474, -0.02608, -0.01825, 0.9995, -0.06092, -0.037, 0.9975, -0.05885, -0.04558, 0.9972, 0.04181, 0.8331, 0.5515, 0.0785, 0.8526, 0.5166, 0.0373, 0.8336, 0.5512, -0.01032, -0.179, 0.9838, -0.06183, -0.18, 0.9817, -0.009641, -0.1788, 0.9838, 0.3719, -0.2184, 0.9022, 0.372, -0.218, 0.9023, 0.3719, -0.2184, 0.9022, -0.06524, -0.2359, 0.9696, -0.1224, -0.2196, 0.9679, -0.06743, -0.243, 0.9677, 0.0005785, 0.003594, 1.0, 0.004469, 0.001586, 1.0, 0.005058, 0.003423, 1.0, 0.3434, 0.8348, 0.4304, 0.3219, 0.7711, 0.5493, 0.3248, 0.7649, 0.5562, -0.341, -0.3145, 0.8859, -0.341, -0.3145, 0.8859, -0.341, -0.3145, 0.8859, -0.0745, -0.3436, 0.9361, -0.01777, -0.2716, 0.9622, -0.01717, -0.269, 0.963, -0.03943, 0.0361, 0.9986, -0.05472, 0.03349, 0.9979, -0.05522, 0.02899, 0.9981, 0.1555, 0.2114, 0.9649, 0.167, 0.2112, 0.9631, 0.1505, 0.2183, 0.9642, -0.0001833, 9.935e-05, 1.0, -0.0001833, 9.935e-05, 1.0, 0.0005809, 3.28e-05, 1.0, 0.0003068, -0.001677, 1.0, 0.0003068, -0.001677, 1.0, 0.0003068, -0.001677, 1.0, -0.2337, -0.4556, 0.8589, -0.3672, -0.4656, 0.8052, -0.2252, -0.4801, 0.8478, 0.03666, 0.3456, 0.9377, -0.1562, 0.3379, 0.9281, -0.151, 0.2747, 0.9496, 0.1957, 0.2897, 0.9369, 0.2091, 0.2957, 0.9321, 0.195, 0.2905, 0.9368, -0.5883, 0.438, 0.6798, -0.3702, 0.4443, 0.8158, -0.3422, 0.4752, 0.8106, -0.007341, -0.1416, 0.9899, -0.07567, -0.2126, 0.9742, -0.0731, -0.2135, 0.9742, 0.6548, 0.3224, 0.6835, 0.6548, 0.3224, 0.6835, 0.6548, 0.3224, 0.6835, -0.3684, 0.7327, 0.5722, -0.1916, 0.6825, 0.7053, -0.314, 0.7808, 0.5401, 0.09249, -0.6896, 0.7183, 0.09249, -0.6896, 0.7183, 0.09249, -0.6896, 0.7183, -0.04929, 0.1531, 0.987, -0.1418, 0.08081, 0.9866, -0.1212, 0.05932, 0.9909, -0.4636, 0.01484, 0.8859, -0.4636, 0.01484, 0.8859, -0.4636, 0.01484, 0.8859, 1.983e-07, 9.077e-08, 1.0, 1.983e-07, 9.077e-08, 1.0, 1.983e-07, 9.077e-08, 1.0, -0.1735, -0.7919, 0.5854, -0.05105, -0.7676, 0.6389, -0.1685, -0.7983, 0.5783, 0.0001513, -9.687e-06, 1.0, -0.0003089, 0.0003224, 1.0, 0.0001504, 4.319e-05, 1.0, -0.008359, -0.3065, 0.9518, 0.001143, -0.2633, 0.9647, -0.08649, -0.2922, 0.9524, 0.2614, -0.5858, 0.7672, 0.2491, -0.5889, 0.7689, 0.2614, -0.592, 0.7624, 0.03757, 0.04175, 0.9984, 0.0281, 0.04476, 0.9986, 0.02227, -0.002036, 0.9997, 0.03443, -0.06507, 0.9973, -3.753e-05, -0.0456, 0.999, -0.002565, -0.05518, 0.9985, -0.03487, -0.002921, 0.9994, -0.09117, 0.02615, 0.9955, -0.09505, -0.0008776, 0.9955, 0.1922, 0.2565, 0.9472, 0.1953, 0.2553, 0.9469, 0.1945, 0.2566, 0.9467, 0.02224, 0.004715, 0.9997, 0.02201, 0.006489, 0.9997, -0.01125, -0.01995, 0.9997, 0.02409, 0.8359, 0.5483, 0.06698, 0.8535, 0.5168, 0.06182, 0.8541, 0.5165, -0.03212, -0.2819, 0.9589, -0.08232, -0.2734, 0.9584, -0.08246, -0.2702, 0.9593, -0.02404, -0.305, 0.952, -0.07788, -0.2802, 0.9568, -0.0802, -0.2983, 0.9511, -0.001736, 0.002649, 1.0, -0.001774, -0.0003294, 1.0, 0.001785, 0.0004313, 1.0, 0.4157, 0.8029, 0.4272, 0.4155, 0.8067, 0.4202, 0.419, 0.7423, 0.5228, -0.1854, -0.4044, 0.8956, -0.1799, -0.4178, 0.8905, -0.1221, -0.3473, 0.9298, -0.01901, 0.03351, 0.9993, -0.01878, 0.0354, 0.9992, -0.03363, 0.02748, 0.9991, 0.1512, 0.2323, 0.9608, 0.1677, 0.2252, 0.9598, 0.1627, 0.2324, 0.9589, 0.001114, -0.001097, 1.0, 0.0001423, -0.001145, 1.0, -1.543e-05, -0.001195, 1.0, 0.000835, -0.002039, 1.0, 0.000835, -0.002039, 1.0, 0.000835, -0.002039, 1.0, -0.2605, -0.6242, 0.7366, -0.3965, -0.6226, 0.6746, -0.3864, -0.6487, 0.6557, 0.243, 0.3201, 0.9157, 0.2396, 0.355, 0.9037, 0.05095, 0.2896, 0.9558, 0.1796, 0.2997, 0.937, 0.1934, 0.3051, 0.9325, 0.1881, 0.3093, 0.9322, -0.5428, 0.5532, 0.6319, -0.6011, 0.4824, 0.6371, -0.3567, 0.5129, 0.7808, 0.09017, -0.03604, 0.9953, 0.07976, -0.02683, 0.9965, 0.02326, -0.1087, 0.9938, -0.2945, 0.8449, 0.4466, -0.176, 0.7591, 0.6267, -0.1501, 0.7728, 0.6167, 0.07006, -0.7814, 0.62, 0.07006, -0.7814, 0.62, 0.07006, -0.7814, 0.62, 0.05836, 0.2728, 0.9603, 0.05154, 0.2817, 0.9581, -0.03061, 0.1989, 0.9795, 4.463e-08, -3.046e-07, 1.0, 4.463e-08, -3.046e-07, 1.0, 4.463e-08, -3.046e-07, 1.0, -3.979e-07, -7.768e-07, 1.0, -3.979e-07, -7.768e-07, 1.0, -3.979e-07, -7.768e-07, 1.0, 2.791e-08, -2.621e-07, 1.0, 2.791e-08, -2.621e-07, 1.0, 2.791e-08, -2.621e-07, 1.0, 4.003e-08, -2.697e-07, 1.0, 4.003e-08, -2.697e-07, 1.0, 4.003e-08, -2.697e-07, 1.0, 2.13e-07, 1.195e-07, 1.0, 2.13e-07, 1.195e-07, 1.0, 2.13e-07, 1.195e-07, 1.0, -0.1866, -0.7963, 0.5754, -0.0821, -0.7558, 0.6496, -0.0869, -0.7572, 0.6473, 4.044e-08, -2.725e-07, 1.0, 4.044e-08, -2.725e-07, 1.0, 4.044e-08, -2.725e-07, 1.0, 4.044e-08, -2.725e-07, 1.0, 4.044e-08, -2.725e-07, 1.0, 4.044e-08, -2.725e-07, 1.0, 4.044e-08, -2.725e-07, 1.0, -0.0003069, 0.0003232, 1.0, 0.0001399, 0.0001002, 1.0, 0.0001513, -9.663e-06, 1.0, 0.0001513, -9.673e-06, 1.0])] * 3)])
me_015 = bpy.data.meshes.new('平面.015')
me_015.from_pydata([(-5.064, 1.042, -1.519), (-3.185, 2.751, -2.355), (-3.151, 2.755, -1.378), (-0.4891, 4.479, -0.9104), (-0.4531, 4.397, -3.197), (3.226, 7.055, -1.03), (7.515, 11.92, -0.5588), (-4.419, 3.602, -2.37), (-4.386, 3.66, -1.383), (-7.811, 0.5099, -0.8076), (-1.844, 5.365, -0.9104), (-1.808, 5.283, -3.197), (1.724, 7.858, -3.11), (1.778, 7.898, -0.9999), (5.499, 12.22, -0.5588), (5.53, 12.22, -1.58), (6.66, 13.89, -1.036), (-0.4891, 4.479, -0.9104), (-0.4531, 4.397, -3.197), (3.171, 7.015, -3.644), (3.226, 7.055, -1.03), (7.515, 11.92, -0.5588), (7.546, 11.92, -1.58), (8.702, 13.79, -0.8253), (1.724, 7.858, -3.11), (1.778, 7.898, -0.9999), (5.499, 12.22, -0.5588), (5.53, 12.22, -1.58), (-0.7915, -0.7846, -0.268), (1.062, 1.064, 0.004313), (-1.602, -1.46, -0.4135), (-2.178, -1.728, -0.4965), (-2.851, -1.648, -0.6173), (-3.705, -1.385, -0.792), (-5.064, 1.042, -1.519), (-3.151, 2.755, -1.378), (7.515, 11.92, -0.5588), (8.702, 13.79, -0.8253), (-4.386, 3.66, -1.383), (-7.811, 0.5099, -0.8076), (5.499, 12.22, -0.5588), (6.66, 13.89, -1.036), (4.727, 14.81, -0.4565), (-1.196, 11.09, -0.001412), (-0.678, 14.23, 0.0), (-0.2896, 14.75, 0.0), (0.7286, 15.18, 0.0), (2.163, 15.45, -0.08776), (3.685, 15.34, -0.2658), (4.324, 10.89, -0.3076), (7.018, 10.61, -0.1955), (3.235, 1.412, 0.0007878), (-1.735, 3.587, -0.6202), (-2.97, 4.491, -0.6254), (-5.156, 14.32, -0.0003752), (-0.7581, 5.549, -0.002011), (-1.27, 6.804, 0.0001709), (4.717, -1.464, 0.4946), (-6.473, 7.407, -0.3924), (0.6645, 7.515, 1.431e-06), (-0.4689, 9.697, 2.146e-06), (-0.7474, 10.23, 2.146e-06), (8.702, 13.79, -0.8253), (-7.811, 0.5099, -0.8076), (-5.156, 14.32, -0.0003752), (4.717, -1.464, 0.4946), (-6.473, 7.407, -0.3924), (-27.11, 0.2428, 0.4889), (-25.65, 15.24, -0.5155), (-14.0, -17.18, 0.03558), (-7.114, -2.892, -0.7045), (-33.23, -16.13, 0.1791), (3.307, -2.836, 0.0678), (20.1, -19.99, -1.456), (34.12, 14.78, 1.07), (7.741, 15.93, -0.7722), (-2.441, 16.85, -0.4265), (27.9, 29.88, -2.839), (-16.35, 31.12, -3.176), (-2.56, 15.39, -1.261), (44.43, 38.64, 6.049), (64.37, 14.13, 6.704), (49.56, -33.15, 4.661), (-29.08, -41.77, 3.018), (-74.68, -23.75, 4.492), (-86.99, 10.52, 5.126), (-61.32, 47.71, 8.691), (19.14, 60.4, 8.528)], [], [(1, 0, 2), (3, 4, 1, 2), (8, 9, 7), (11, 10, 8, 7), (13, 10, 11, 12), (16, 14, 15), (3, 2, 8, 10), (5, 3, 10, 13), (6, 5, 13, 14), (18, 17, 20, 19), (19, 20, 21, 22), (21, 23, 22), (25, 24, 27, 26), (29, 34, 33, 28), (30, 28, 33), (30, 33, 32, 31), (34, 29, 35), (42, 48, 43, 41), (43, 48, 47, 44), (44, 47, 46, 45), (41, 43, 40), (40, 43, 49), (49, 50, 36, 40), (49, 43, 61), (52, 53, 38, 35), (35, 29, 52), (29, 55, 53, 52), (55, 56, 53), (54, 53, 56), (53, 54, 38), (50, 51, 36), (39, 38, 54, 58), (57, 37, 36, 51), (49, 61, 60, 50), (60, 59, 50), (50, 59, 51), (68, 67, 66, 64), (66, 67, 63), (67, 69, 70, 63), (69, 67, 71), (73, 69, 72), (69, 72, 70), (65, 73, 72), (62, 73, 74), (62, 65, 73), (68, 76, 78), (68, 64, 79), (76, 68, 79), (75, 78, 76, 79), (77, 78, 75), (74, 77, 75, 62), (81, 80, 77, 74), (81, 74, 73, 82), (82, 83, 69, 73), (84, 71, 69, 83), (85, 67, 71, 84), (85, 67, 68, 86), (68, 78, 86), (80, 86, 87), (78, 77, 80, 86)])
_uv = me_015.uv_layers.new(name='UVマップ')
_uv.uv.foreach_set('vector', [0.0, 0.0, 0.0, 0.0, 0.0, 0.0, 0.0, 0.0, 0.0, 0.0, 0.0, 0.0, 0.0, 0.0, 0.0, 0.0, 0.0, 0.0, 0.0, 0.0, 0.0, 0.0, 0.0, 0.0, 0.0, 0.0, 0.0, 0.0, 0.0, 0.0, 0.0, 0.0, 0.0, 0.0, 0.0, 0.0, 0.0, 0.0, 0.0, 0.0, 0.0, 0.0, 0.0, 0.0, 0.0, 0.0, 0.0, 0.0, 0.0, 0.0, 0.0, 0.0, 0.0, 0.0, 0.0, 0.0, 0.0, 0.0, 0.0, 0.0, 0.0, 0.0, 0.0, 0.0, 0.0, 0.0, 0.0, 0.0, 0.0, 0.0, 0.0, 0.0, 0.0, 0.0, 0.0, 0.0, 0.0, 0.0, 0.0, 0.0, 0.0, 0.0, 0.0, 0.0, 0.0, 0.0, 0.0, 0.0, 0.0, 0.0, 0.0, 0.0, 0.0, 0.0, 0.0, 0.0, 0.0, 1.0, 1.0, 1.0, 1.0, 0.0, 0.0, 0.0, 0.0, 0.0, 0.0, 0.0, 1.0, 0.0, 0.0, 0.0, 1.0, 0.0, 1.0, 1.0, 1.0, 1.0, 0.0, 0.0, 0.0, 1.0, 0.0, 0.0, 1.0, 0.0, 0.0, 0.0, 0.0, 0.0, 1.0, 1.0, 0.0, 0.0, 0.0, 0.0, 0.0, 0.0, 1.0, 0.0, 1.0, 0.0, 0.0, 0.0, 0.0, 0.0, 0.0, 0.0, 1.0, 1.0, 0.0, 0.0, 0.0, 0.0, 0.0, 0.0, 0.0, 0.0, 0.0, 0.0, 0.0, 0.0, 0.0, 0.0, 0.0, 0.0, 0.0, 0.0, 0.0, 0.0, 0.3785, 0.6513, 0.4219, 0.6167, 0.0, 0.0, 0.0, 0.0, 0.0, 0.0, 0.0, 0.0, 0.0, 0.0, 0.0, 1.0, 0.0, 0.0, 0.0, 1.0, 0.0, 0.0, 0.0, 0.0, 0.0, 0.0, 0.0, 0.0, 0.0, 0.0, 0.0, 0.0, 0.0, 0.0, 0.0, 0.0, 0.0, 0.0, 0.0, 0.0, 0.0, 0.0, 0.0, 0.0, 0.0, 0.0, 0.0, 0.0, 0.0, 0.0, 0.0, 0.0, 0.0, 0.0, 0.0, 0.0, 0.0, 0.0, 0.0, 0.0, 0.0, 0.0, 0.0, 0.0, 0.0, 0.0, 0.0, 0.0, 0.4219, 0.6167, 0.0, 0.0, 0.0, 0.0, 0.0, 0.0, 0.5589, 0.5076, 0.0, 0.0, 0.0, 0.0, 0.5589, 0.5076, 0.0, 0.0, 0.0, 0.0, 0.0, 0.0, 0.0, 0.0, 0.0, 0.0, 0.0, 0.0, 0.0, 0.0, 0.0, 0.0, 0.0, 0.0, 0.0, 0.0, 0.0, 0.0, 0.0, 0.0, 0.0, 0.0, 0.0, 0.0, 0.0, 0.0, 0.0, 0.0, 0.0, 0.0, 0.0, 0.0, 0.0, 0.0, 0.0, 0.0, 0.0, 0.0, 0.0, 0.0, 0.0, 0.0, 0.0, 0.0, 0.0, 0.0, 0.0, 0.0, 0.0, 0.0, 0.0, 0.0, 0.0, 0.0, 0.0, 0.0, 0.0, 0.0, 0.0, 0.0, 0.0, 0.0, 0.0, 0.0, 0.0, 0.0, 0.0, 0.0, 0.0, 0.0, 0.0, 0.0, 0.0, 0.0, 0.0, 0.0, 0.0, 0.0, 0.0, 0.0, 0.0, 0.0, 0.0, 0.0, 0.0, 0.0, 0.0, 0.0, 0.0, 0.0, 0.0, 0.0, 0.0, 0.0, 0.0, 0.0, 0.0, 0.0, 0.0, 0.0, 0.0, 0.0, 0.0, 0.0, 0.0, 0.0, 0.0, 0.0, 0.0, 0.0, 0.0, 0.0, 0.0, 0.0, 0.0, 0.0, 0.0, 0.0, 0.0, 0.0, 0.0, 0.0, 0.0, 0.0, 0.0, 0.0, 0.0, 0.0, 0.0, 0.0, 0.0, 0.0, 0.0, 0.0, 0.0, 0.0, 0.0, 0.0, 0.0, 0.0, 0.0, 0.0, 0.0, 0.0, 0.0, 0.0, 0.0, 0.0, 0.0, 0.0, 0.0, 0.0, 0.0, 0.0, 0.0, 0.0, 0.0, 0.0, 0.0, 0.0, 0.0, 0.0, 0.0, 0.0])
_uv.active_render = True
_uv = me_015.uv_layers.new(name='UVMap')
_uv.uv.foreach_set('vector', [0.0, 0.0, 0.0, 0.0, 0.0, 0.0, 0.0, 0.0, 0.0, 0.0, 0.0, 0.0, 0.0, 0.0, 0.0, 0.0, 0.0, 0.0, 0.0, 0.0, 0.0, 0.0, 0.0, 0.0, 0.0, 0.0, 0.0, 0.0, 0.0, 0.0, 0.0, 0.0, 0.0, 0.0, 0.0, 0.0, 0.0, 0.0, 0.0, 0.0, 0.0, 0.0, 0.0, 0.0, 0.0, 0.0, 0.0, 0.0, 0.0, 0.0, 0.0, 0.0, 0.0, 0.0, 0.0, 0.0, 0.0, 0.0, 0.0, 0.0, 0.0, 0.0, 0.0, 0.0, 0.0, 0.0, 0.0, 0.0, 0.0, 0.0, 0.0, 0.0, 0.0, 0.0, 0.0, 0.0, 0.0, 0.0, 0.0, 0.0, 0.0, 0.0, 0.0, 0.0, 0.0, 0.0, 0.0, 0.0, 0.0, 0.0, 0.0, 0.0, 0.0, 0.0, 0.0, 0.0, 0.0, 0.0, 0.0, 0.0, 0.0, 0.0, 0.0, 0.0, 0.0, 0.0, 0.0, 0.0, 0.0, 0.0, 0.0, 0.0, 0.0, 0.0, 0.0, 0.0, 0.0, 0.0, 0.0, 0.0, 0.0, 0.0, 0.0, 0.0, 0.0, 0.0, 0.0, 0.0, 0.0, 0.0, 0.0, 0.0, 0.0, 0.0, 0.0, 0.0, 0.0, 0.0, 0.0, 0.0, 0.0, 0.0, 0.0, 0.0, 0.0, 0.0, 0.0, 0.0, 0.0, 0.0, 0.0, 0.0, 0.0, 0.0, 0.0, 0.0, 0.0, 0.0, 0.0, 0.0, 0.0, 0.0, 0.0, 0.0, 0.0, 0.0, 0.0, 0.0, 0.0, 0.0, 0.3886, 0.5652, 0.4334, 0.5541, 0.0, 0.0, 0.0, 0.0, 0.0, 0.0, 0.0, 0.0, 0.0, 0.0, 0.0, 0.0, 0.0, 0.0, 0.0, 0.0, 0.0, 0.0, 0.0, 0.0, 0.0, 0.0, 0.0, 0.0, 0.0, 0.0, 0.0, 0.0, 0.0, 0.0, 0.0, 0.0, 0.0, 0.0, 0.0, 0.0, 0.0, 0.0, 0.0, 0.0, 0.0, 0.0, 0.0, 0.0, 0.0, 0.0, 0.0, 0.0, 0.0, 0.0, 0.0, 0.0, 0.0, 0.0, 0.0, 0.0, 0.0, 0.0, 0.0, 0.0, 0.0, 0.0, 0.0, 0.0, 0.4334, 0.5541, 0.0, 0.0, 0.0, 0.0, 0.0, 0.0, 0.5745, 0.5189, 0.0, 0.0, 0.0, 0.0, 0.5745, 0.5189, 0.0, 0.0, 0.0, 0.0, 0.0, 0.0, 0.0, 0.0, 0.0, 0.0, 0.0, 0.0, 0.0, 0.0, 0.0, 0.0, 0.0, 0.0, 0.0, 0.0, 0.0, 0.0, 0.0, 0.0, 0.0, 0.0, 0.0, 0.0, 0.0, 0.0, 0.0, 0.0, 0.0, 0.0, 0.0, 0.0, 0.0, 0.0, 0.0, 0.0, 0.0, 0.0, 0.0, 0.0, 0.0, 0.0, 0.0, 0.0, 0.0, 0.0, 0.0, 0.0, 0.0, 0.0, 0.0, 0.0, 0.0, 0.0, 0.0, 0.0, 0.0, 0.0, 0.0, 0.0, 0.0, 0.0, 0.0, 0.0, 0.0, 0.0, 0.0, 0.0, 0.0, 0.0, 0.0, 0.0, 0.0, 0.0, 0.0, 0.0, 0.0, 0.0, 0.0, 0.0, 0.0, 0.0, 0.0, 0.0, 0.0, 0.0, 0.0, 0.0, 0.0, 0.0, 0.0, 0.0, 0.0, 0.0, 0.0, 0.0, 0.0, 0.0, 0.0, 0.0, 0.0, 0.0, 0.0, 0.0, 0.0, 0.0, 0.0, 0.0, 0.0, 0.0, 0.0, 0.0, 0.0, 0.0, 0.0, 0.0, 0.0, 0.0, 0.0, 0.0, 0.0, 0.0, 0.0, 0.0, 0.0, 0.0, 0.0, 0.0, 0.0, 0.0, 0.0, 0.0, 0.0, 0.0, 0.0, 0.0, 0.0, 0.0, 0.0, 0.0, 0.0, 0.0, 0.0, 0.0, 0.0, 0.0, 0.0, 0.0, 0.0, 0.0, 0.0, 0.0, 0.0, 0.0, 0.0, 0.0, 0.0, 0.0, 0.0, 0.0, 0.0, 0.0, 0.0, 0.0])
me_015.materials.append(mat_none)
me_015.materials.append(mat_none_001)
me_015.materials.append(mat_none_002)
me_015.materials.append(mat_none_003)
me_015.materials.append(mat_none_007)
me_015.materials.append(mat_none_006)
me_015.materials.append(mat_none_005)
me_015.materials.append(mat_none_004)
me_015.use_remesh_fix_poles = True
me_015.use_remesh_preserve_attributes = False
me_015.use_mirror_vertex_groups = False
me_015.update()
me_015.normals_split_custom_set([tuple(v) for v in zip(*[iter([-0.668, 0.7439, 0.01972, -0.668, 0.7439, 0.01972, -0.668, 0.7439, 0.01972, -0.5308, 0.8472, -0.02278, -0.5308, 0.8472, -0.02278, -0.5308, 0.8472, -0.02278, -0.5308, 0.8472, -0.02278, 0.6787, -0.7341, 0.02065, 0.6787, -0.7341, 0.02065, 0.6787, -0.7341, 0.02065, 0.5506, -0.834, 0.03625, 0.5506, -0.834, 0.03625, 0.5506, -0.834, 0.03625, 0.5506, -0.834, 0.03625, 0.581, -0.8137, 0.02009, 0.581, -0.8137, 0.02009, 0.581, -0.8137, 0.02009, 0.581, -0.8137, 0.02009, 0.8304, -0.5564, 0.02955, 0.8302, -0.5566, 0.03079, 0.8305, -0.5563, 0.02781, 0.09227, 0.1306, -0.9871, 0.09227, 0.1306, -0.9871, 0.09227, 0.1306, -0.9871, 0.09227, 0.1306, -0.9871, -0.01917, -0.01345, -0.9997, -0.01917, -0.01345, -0.9997, -0.01917, -0.01345, -0.9997, -0.01917, -0.01345, -0.9997, 0.01852, 0.0828, -0.9964, 0.01852, 0.0828, -0.9964, 0.01852, 0.0828, -0.9964, 0.01852, 0.0828, -0.9964, -0.5786, 0.8154, -0.01808, -0.5786, 0.8154, -0.01808, -0.5786, 0.8154, -0.01808, -0.5786, 0.8154, -0.01808, -0.7478, 0.6639, -0.003261, -0.7478, 0.6639, -0.003261, -0.7478, 0.6639, -0.003261, -0.7478, 0.6639, -0.003261, -0.8452, 0.5337, -0.02823, -0.8452, 0.5337, -0.02823, -0.8452, 0.5337, -0.02823, 0.7552, -0.6555, 0.003609, 0.7552, -0.6555, 0.003609, 0.7552, -0.6555, 0.003609, 0.7552, -0.6555, 0.003609, -0.2271, 0.1299, 0.9652, -0.227, 0.1301, 0.9652, -0.2271, 0.1299, 0.9652, -0.2271, 0.13, 0.9652, -0.1771, 0.0005048, 0.9842, -0.1771, 0.0005048, 0.9842, -0.1771, 0.0005048, 0.9842, -0.1722, 0.07965, 0.9818, -0.1722, 0.07965, 0.9818, -0.1722, 0.07965, 0.9818, -0.1722, 0.07965, 0.9818, -0.2372, 0.1862, 0.9534, -0.2372, 0.1862, 0.9534, -0.2371, 0.1861, 0.9535, 0.1757, -0.1617, 0.9711, 0.1757, -0.1616, 0.9711, 0.1757, -0.1617, 0.9711, 0.1757, -0.1616, 0.9711, 0.06942, -0.03411, 0.997, 0.06942, -0.0341, 0.997, 0.06943, -0.03412, 0.997, 0.06942, -0.0341, 0.997, 0.06199, -0.09162, 0.9939, 0.06199, -0.09162, 0.9939, 0.06199, -0.09162, 0.9939, 0.06199, -0.09162, 0.9939, 0.04145, 0.2492, 0.9676, 0.03941, 0.247, 0.9682, 0.02793, 0.2439, 0.9694, 0.05748, 0.1226, 0.9908, 0.06002, 0.1311, 0.9896, 0.05976, 0.1342, 0.9891, 0.004596, 0.2236, 0.9747, 0.004596, 0.2236, 0.9747, 0.004596, 0.2236, 0.9747, 0.01658, 0.2268, 0.9738, 0.05669, 0.02949, 0.998, 0.05669, 0.02949, 0.998, 0.05669, 0.02949, 0.998, -0.2672, -0.3595, 0.8941, -0.2672, -0.3595, 0.8941, -0.2672, -0.3595, 0.8941, -0.2672, -0.3595, 0.8941, -0.374, -0.19, 0.9077, -0.374, -0.19, 0.9077, -0.3738, -0.1904, 0.9078, -0.2813, -0.1581, 0.9465, -0.2812, -0.1581, 0.9465, -0.2812, -0.1581, 0.9465, -0.2815, -0.158, 0.9465, -0.2247, -0.1012, 0.9692, -0.2247, -0.1012, 0.9692, -0.2247, -0.1012, 0.9692, -0.2122, -0.1089, 0.9711, -0.2122, -0.1089, 0.9711, -0.2122, -0.1089, 0.9711, -0.3985, -0.1462, 0.9054, -0.3985, -0.1462, 0.9054, -0.3985, -0.1462, 0.9054, 0.9168, -0.3799, -0.1232, 0.9168, -0.3799, -0.1232, 0.9168, -0.3799, -0.1232, 0.2635, -0.1067, 0.9587, 0.2635, -0.1067, 0.9587, 0.2635, -0.1067, 0.9587, 0.2635, -0.1067, 0.9587, -0.05109, 0.08895, 0.9947, -0.05109, 0.08895, 0.9947, -0.05109, 0.08895, 0.9947, -0.05109, 0.08895, 0.9947, 0.01557, 0.1901, 0.9816, 0.01557, 0.1901, 0.9816, 0.01557, 0.1901, 0.9816, 0.01557, 0.1901, 0.9816, 0.02455, 0.01275, 0.9996, 0.02455, 0.01275, 0.9996, 0.02455, 0.01275, 0.9996, 0.02547, 0.01086, 0.9996, 0.02547, 0.01086, 0.9996, 0.02547, 0.01086, 0.9996, 0.004747, 0.02734, 0.9996, 0.004747, 0.02734, 0.9996, 0.004747, 0.02734, 0.9996, 0.004747, 0.02734, 0.9996, 0.06784, -0.07305, 0.995, 0.06784, -0.07305, 0.995, 0.06784, -0.07305, 0.995, 0.0635, 0.02533, 0.9977, 0.0635, 0.02533, 0.9977, 0.0635, 0.02533, 0.9977, 0.0635, 0.02533, 0.9977, 0.006295, -0.02127, 0.9998, 0.006295, -0.02127, 0.9998, 0.006295, -0.02127, 0.9998, -0.03953, 0.04994, -0.998, -0.03953, 0.04994, -0.998, -0.03953, 0.04994, -0.998, -0.07409, 0.08716, 0.9934, -0.07409, 0.08716, 0.9934, -0.07409, 0.08716, 0.9934, 0.108, 0.1924, -0.9754, 0.108, 0.1924, -0.9754, 0.108, 0.1924, -0.9754, -0.07265, -0.0431, 0.9964, -0.07265, -0.0431, 0.9964, -0.07265, -0.0431, 0.9964, 0.1729, 0.03996, 0.9841, 0.1729, 0.03996, 0.9841, 0.1729, 0.03996, 0.9841, -0.01585, 0.1742, 0.9846, -0.01585, 0.1742, 0.9846, -0.01585, 0.1742, 0.9846, 0.01656, 0.7447, 0.6672, 0.01656, 0.7447, 0.6672, 0.01656, 0.7447, 0.6672, 0.03129, -0.4992, 0.8659, 0.03129, -0.4992, 0.8659, 0.03129, -0.4992, 0.8659, 0.04807, 0.1622, 0.9856, 0.04807, 0.1622, 0.9856, 0.04807, 0.1622, 0.9856, 0.04807, 0.1622, 0.9856, -0.003268, 0.1513, 0.9885, -0.003268, 0.1513, 0.9885, -0.003268, 0.1513, 0.9885, -0.05991, 0.1941, 0.9792, -0.05991, 0.1941, 0.9792, -0.05991, 0.1941, 0.9792, -0.05991, 0.1941, 0.9792, -0.2834, -0.07701, 0.9559, -0.2834, -0.07701, 0.9559, -0.2834, -0.07701, 0.9559, -0.2834, -0.07701, 0.9559, -0.1903, 0.01221, 0.9816, -0.1903, 0.01221, 0.9816, -0.1903, 0.01221, 0.9816, -0.1903, 0.01221, 0.9816, 0.01315, -0.2296, -0.9732, 0.01315, -0.2296, -0.9732, 0.01315, -0.2296, -0.9732, 0.01315, -0.2296, -0.9732, -0.05985, -0.1194, -0.991, -0.05985, -0.1194, -0.991, -0.05985, -0.1194, -0.991, -0.05985, -0.1194, -0.991, -0.08778, 0.007859, -0.9961, -0.08778, 0.007859, -0.9961, -0.08778, 0.007859, -0.9961, -0.08778, 0.007859, -0.9961, 0.09876, -0.0999, 0.9901, 0.09876, -0.0999, 0.9901, 0.09876, -0.0999, 0.9901, 0.09876, -0.0999, 0.9901, 0.2587, 0.01035, 0.9659, 0.2587, 0.01035, 0.9659, 0.2587, 0.01035, 0.9659, -0.01682, 0.09383, -0.9954, -0.01682, 0.09383, -0.9954, -0.01682, 0.09383, -0.9954, -0.03349, -0.6554, 0.7546, -0.03349, -0.6554, 0.7546, -0.03349, -0.6554, 0.7546, -0.03349, -0.6554, 0.7546])] * 3)])

# ---- objects
ob_x = bpy.data.objects.new('元ステージ', me_001)
ob_x_1 = bpy.data.objects.new('エンプティ', None)
ob_grass2 = bpy.data.objects.new('grass2', me_031)
ob_slope = bpy.data.objects.new('slope', me_023)
ob_grass1 = bpy.data.objects.new('grass1', me_005)
ob_itembox = bpy.data.objects.new('itemBox', me_x)
ob_invisiblewall = bpy.data.objects.new('invisibleWall', me_002)
ob_pointlight = bpy.data.objects.new('pointLight', me_009)
ob_stage = bpy.data.objects.new('stage', me_012)
ob_ornament = bpy.data.objects.new('ornament', me_015)

# ---- transforms, parenting, visibility, modifiers, constraints
ob_x.location = (0.0, 0.0, 0.0)
ob_x.rotation_euler = (1.571, -0.0, 0.0)
ob_x.lineart.crease_threshold = 0.0
ob_x_1.location = (0.0, 0.0, 0.0)
ob_x_1.scale = (17.85, 17.85, 7.743)
ob_x_1.empty_display_type = 'IMAGE'
ob_x_1.empty_display_size = 5.0
ob_x_1.empty_image_depth = 'BACK'
ob_x_1.empty_image_side = 'FRONT'
ob_x_1.lineart.crease_threshold = 0.0
ob_grass2.location = (-11.34, -9.058, -0.03739)
ob_grass2.rotation_euler = (0.0, -0.0, -0.6157)
ob_grass2.scale = (2.682, 5.034, 2.682)
ob_grass2.lineart.crease_threshold = 0.0
ob_slope.location = (12.43, 20.53, 0.0)
ob_slope.rotation_euler = (0.0, 1.323, -0.4265)
ob_slope.lineart.crease_threshold = 0.0
ob_grass1.location = (-2.276, 13.76, -7.304)
ob_grass1.rotation_euler = (0.0, -0.0, 0.2842)
ob_grass1.lineart.crease_threshold = 0.0
ob_itembox.location = (-227.4, 407.7, -268.2)
ob_itembox.lineart.crease_threshold = 0.0
ob_invisiblewall.location = (6.476, 2.515, 0.9468)
ob_invisiblewall.rotation_euler = (-4.122e-06, -1.573, -0.3913)
ob_invisiblewall.lineart.crease_threshold = 0.0
ob_pointlight.location = (-11.34, -9.058, -0.03739)
ob_pointlight.rotation_euler = (0.0, -0.0, -0.6157)
ob_pointlight.scale = (2.682, 5.034, 2.682)
ob_pointlight.lineart.crease_threshold = 0.0
ob_stage.location = (-11.34, -9.058, -0.03739)
ob_stage.rotation_euler = (0.0, -0.0, -0.6157)
ob_stage.scale = (2.682, 5.034, 2.682)
ob_stage.lineart.crease_threshold = 0.0
ob_ornament.location = (-11.34, -9.058, -0.03739)
ob_ornament.rotation_euler = (0.0, -0.0, -0.6157)
ob_ornament.scale = (2.682, 5.034, 2.682)
ob_ornament.lineart.crease_threshold = 0.0

# ---- collection membership
scene.collection.objects.link(ob_x)
scene.collection.objects.link(ob_x_1)
col_ground.objects.link(ob_grass2)
col_ground.objects.link(ob_slope)
col_ground.objects.link(ob_grass1)
col_ground.objects.link(ob_itembox)
col_ground.objects.link(ob_invisiblewall)
col_ground.objects.link(ob_pointlight)
col_ground.objects.link(ob_stage)
col_ground.objects.link(ob_ornament)

# ---- scene / render settings (as saved in the file)
scene.frame_start = 1; scene.frame_end = 250; scene.frame_set(1)
scene.render.engine = 'BLENDER_EEVEE_NEXT'
scene.cycles.use_denoising = False
scene.cycles.samples = 128
scene.cycles.sampling_pattern = 'TABULATED_SOBOL'
scene.cycles.use_adaptive_sampling = False
scene.cycles.use_light_tree = False
scene.view_settings.view_transform = 'Filmic'
bpy.context.view_layer.update()

# ---- added for rendering (the .blend has no active camera and no usable light): camera, sun
cam_auto = bpy.data.cameras.new('AutoCamera')
cam_auto.lens = 50.0
cam_auto.sensor_width = 36.0
cam_auto.clip_end = 14742.0
ob_auto_camera = bpy.data.objects.new('AutoCamera', cam_auto)
scene.collection.objects.link(ob_auto_camera)
ob_auto_camera.location = (830.985, -961.261, 677.885)
ob_auto_camera.rotation_euler = (1.09748, -7.21219e-08, 0.694738)
scene.camera = ob_auto_camera
light_auto_sun = bpy.data.lights.new('AutoSun', 'SUN')
light_auto_sun.energy = 3.0
light_auto_sun.angle = 0.0523599
ob_auto_sun = bpy.data.objects.new('AutoSun', light_auto_sun)
scene.collection.objects.link(ob_auto_sun)
ob_auto_sun.rotation_euler = (0.872665, 0.174533, 0.523599)
bpy.context.view_layer.update()
